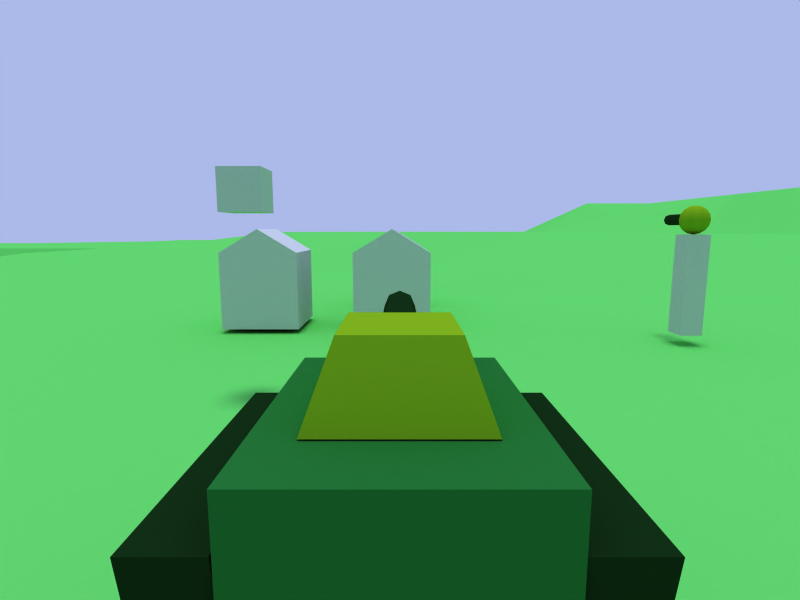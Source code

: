 # Source: Tank_game.blend  (saved by Blender 2.75.0; exported with 4.5.12 LTS)
import bpy
from mathutils import Matrix  # noqa: F401  (used for matrix-valued properties, if any)

bpy.ops.wm.read_factory_settings(use_empty=True)
scene = bpy.context.scene
scene.name = 'Scene'

# ---- collections
col_collection_1 = bpy.data.collections.new('Collection 1'); scene.collection.children.link(col_collection_1)
col_collection_2 = bpy.data.collections.new('Collection 2'); scene.collection.children.link(col_collection_2)
col_collection_2.hide_render = True
col_collection_2.hide_viewport = True
col_collection_3 = bpy.data.collections.new('Collection 3'); scene.collection.children.link(col_collection_3)
col_collection_3.hide_render = True
col_collection_3.hide_viewport = True

# ---- materials (node trees are filled in below, after node groups)
mat_agua = bpy.data.materials.new('agua')
mat_agua.alpha_threshold = 0.0
mat_agua.use_transparent_shadow = False
mat_agua.diffuse_color = (0.4965, 0.6341, 0.8051, 1.0)
mat_agua.roughness = 0.5
mat_agua.line_color = (0.0, 0.0, 0.0, 1.0)
mat_green_metal_03 = bpy.data.materials.new('Green_metal_03')
mat_green_metal_03.alpha_threshold = 0.0
mat_green_metal_03.use_transparent_shadow = False
mat_green_metal_03.diffuse_color = (0.4932, 0.6588, 0.09696, 1.0)
mat_green_metal_03.roughness = 0.5
mat_green_metal_03.line_color = (0.0, 0.0, 0.0, 1.0)
mat_green_metal_02 = bpy.data.materials.new('Green-Metal_02')
mat_green_metal_02.alpha_threshold = 0.0
mat_green_metal_02.use_transparent_shadow = False
mat_green_metal_02.diffuse_color = (0.07063, 0.1799, 0.07599, 1.0)
mat_green_metal_02.roughness = 0.5
mat_green_metal_02.line_color = (0.0, 0.0, 0.0, 1.0)
mat_green_metal_01 = bpy.data.materials.new('Green_Metal_01')
mat_green_metal_01.alpha_threshold = 0.0
mat_green_metal_01.use_transparent_shadow = False
mat_green_metal_01.diffuse_color = (0.1364, 0.4253, 0.1818, 1.0)
mat_green_metal_01.roughness = 0.5
mat_green_metal_01.line_color = (0.0, 0.0, 0.0, 1.0)
mat_chao = bpy.data.materials.new('Chao')
mat_chao.alpha_threshold = 0.0
mat_chao.use_transparent_shadow = False
mat_chao.diffuse_color = (0.3837, 0.8, 0.361, 1.0)
mat_chao.specular_color = (0.0669, 0.2653, 0.05911)
mat_chao.roughness = 0.5
mat_smoke = bpy.data.materials.new('Smoke')
mat_smoke.alpha_threshold = 0.0
mat_smoke.use_transparent_shadow = False
mat_smoke.diffuse_color = (0.1456, 0.1047, 0.4115, 1.0)
mat_smoke.roughness = 0.5

# ---- material node trees

# ---- world
world_world = bpy.data.worlds.new('World'); scene.world = world_world
world_world.color = (0.6724, 0.7277, 0.9162)
world_world.use_sun_shadow = False
world_world.sun_shadow_jitter_overblur = 0.0
world_world.cycles.sampling_method = 'MANUAL'
world_world.cycles.sample_map_resolution = 256

# ---- cameras
cam_camera = bpy.data.cameras.new('Camera')
cam_camera.passepartout_alpha = 0.2
cam_camera.clip_end = 1500.0
cam_camera.lens = 20.92
cam_camera.sensor_width = 35.08
cam_camera.sensor_height = 18.0
cam_camera.ortho_scale = 7.314
cam_camera.show_passepartout = False
cam_camera.show_safe_areas = True
cam_camera.dof.focus_distance = 0.0
cam_camera.dof.aperture_fstop = 128.0

# ---- lights
light_sun = bpy.data.lights.new('Sun', 'SUN')
light_sun.transmission_factor = 0.0
light_sun.angle = 0.1993
light_sun.energy = 1.0
light_sun.shadow_buffer_clip_start = 0.5
light_sun.shadow_soft_size = 0.1
light_sun.shadow_cascade_max_distance = 1000.0
light_sun.cycles.use_multiple_importance_sampling = False

# ---- meshes
me_cube_012 = bpy.data.meshes.new('Cube.012')
me_cube_012.from_pydata([(1.0, 1.0, -1.0), (1.0, -1.0, -1.0), (-1.0, -1.0, -1.0), (-1.0, 1.0, -1.0), (1.0, 1.0, 1.0), (1.0, -1.0, 1.0), (-1.0, -1.0, 1.0), (-1.0, 1.0, 1.0)], [], [(0, 1, 2, 3), (4, 7, 6, 5), (0, 4, 5, 1), (1, 5, 6, 2), (2, 6, 7, 3), (4, 0, 3, 7)])
me_cube_012.use_remesh_preserve_volume = False
me_cube_012.use_remesh_preserve_attributes = False
me_cube_012.use_mirror_vertex_groups = False
me_cube_012.update()
me_cube_011 = bpy.data.meshes.new('Cube.011')
me_cube_011.from_pydata([(1.0, 1.0, -1.0), (1.0, -1.0, -1.0), (-1.0, -1.0, -1.0), (-1.0, 1.0, -1.0), (1.0, 1.0, 1.0), (1.0, -1.0, 1.0), (-1.0, -1.0, 1.0), (-1.0, 1.0, 1.0), (0.01, -1.0, -1.0), (0.01, 1.0, -1.0), (0.009999, -1.0, 1.604), (0.01, 1.0, 1.604)], [], [(0, 4, 5, 1), (2, 6, 7, 3), (9, 0, 1, 8), (8, 2, 3, 9), (4, 11, 10, 5), (11, 7, 6, 10), (5, 10, 8, 1), (10, 6, 2, 8), (0, 9, 11, 4), (9, 3, 7, 11)])
_uv = me_cube_011.uv_layers.new(name='UVTex')
_uv.uv.foreach_set('vector', [1.659, -0.06787, 1.659, 0.7025, 0.8891, 0.7025, 0.8891, -0.06787, 0.1187, -0.06787, 0.1187, 0.7025, -0.6518, 0.7025, -0.6518, -0.06787, 1.659, -0.4492, 1.659, -0.06787, 0.8891, -0.06787, 0.8891, -0.4492, 0.8891, -0.4492, 0.8891, -0.8383, 1.659, -0.8383, 1.659, -0.4492, -0.2131, 1.644, -0.6239, 1.644, -0.6239, 0.9352, -0.2131, 0.9352, -0.6239, 1.644, -1.041, 1.644, -1.041, 0.9352, -0.6239, 0.9352, 0.8891, 0.7025, 0.5077, 0.9352, 0.5077, -0.06787, 0.8891, -0.06787, 0.5077, 0.9352, 0.1187, 0.7025, 0.1187, -0.06787, 0.5077, -0.06787, 1.659, -0.06787, 2.041, -0.06787, 2.041, 0.9352, 1.659, 0.7025, -1.041, -0.06787, -0.6518, -0.06787, -0.6518, 0.7025, -1.041, 0.9352])
me_cube_011.use_remesh_preserve_volume = False
me_cube_011.use_remesh_preserve_attributes = False
me_cube_011.use_mirror_vertex_groups = False
me_cube_011.update()
me_plane_002 = bpy.data.meshes.new('Plane.002')
me_plane_002.from_pydata([(1.0, 1.0, 0.0), (1.0, -1.0, 0.0), (-1.0, -1.0, 0.0), (-1.0, 1.0, 0.0), (1.0, -4.205, -0.1712), (-1.0, -4.205, -0.1712), (1.0, -7.715, -0.428), (-1.0, -7.715, -0.428), (1.0, 4.381, -0.1712), (-1.0, 4.381, -0.1712), (1.0, 7.976, -0.428), (-1.0, 7.976, -0.428)], [], [(0, 3, 2, 1), (1, 2, 5, 4), (4, 5, 7, 6), (3, 0, 8, 9), (9, 8, 10, 11)])
me_plane_002.use_remesh_preserve_volume = False
me_plane_002.use_remesh_preserve_attributes = False
me_plane_002.use_mirror_vertex_groups = False
me_plane_002.update()
me_plane_001 = bpy.data.meshes.new('Plane.001')
me_plane_001.from_pydata([(1.0, 1.0, 0.0), (1.0, -1.0, 0.0), (-1.0, -1.0, 0.0), (-1.0, 1.0, 0.0)], [], [(0, 3, 2, 1)])
me_plane_001.materials.append(mat_agua)
me_plane_001.use_remesh_preserve_volume = False
me_plane_001.use_remesh_preserve_attributes = False
me_plane_001.use_mirror_vertex_groups = False
me_plane_001.update()
me_cube_004 = bpy.data.meshes.new('Cube.004')
me_cube_004.from_pydata([(1.0, 1.0, -1.0), (1.0, -1.0, -1.0), (-1.0, -1.0, -1.0), (-1.0, 1.0, -1.0), (1.0, 1.0, 1.0), (1.0, -1.0, 1.0), (-1.0, -1.0, 1.0), (-1.0, 1.0, 1.0), (0.01, -1.0, -1.0), (0.01, 1.0, -1.0), (0.009999, -1.0, 1.604), (0.01, 1.0, 1.604)], [], [(0, 4, 5, 1), (2, 6, 7, 3), (9, 0, 1, 8), (8, 2, 3, 9), (4, 11, 10, 5), (11, 7, 6, 10), (5, 10, 8, 1), (10, 6, 2, 8), (0, 9, 11, 4), (9, 3, 7, 11)])
_uv = me_cube_004.uv_layers.new(name='UVTex')
_uv.uv.foreach_set('vector', [1.659, -0.06787, 1.659, 0.7025, 0.8891, 0.7025, 0.8891, -0.06787, 0.1187, -0.06787, 0.1187, 0.7025, -0.6518, 0.7025, -0.6518, -0.06787, 1.659, -0.4492, 1.659, -0.06787, 0.8891, -0.06787, 0.8891, -0.4492, 0.8891, -0.4492, 0.8891, -0.8383, 1.659, -0.8383, 1.659, -0.4492, -0.2131, 1.644, -0.6239, 1.644, -0.6239, 0.9352, -0.2131, 0.9352, -0.6239, 1.644, -1.041, 1.644, -1.041, 0.9352, -0.6239, 0.9352, 0.8891, 0.7025, 0.5077, 0.9352, 0.5077, -0.06787, 0.8891, -0.06787, 0.5077, 0.9352, 0.1187, 0.7025, 0.1187, -0.06787, 0.5077, -0.06787, 1.659, -0.06787, 2.041, -0.06787, 2.041, 0.9352, 1.659, 0.7025, -1.041, -0.06787, -0.6518, -0.06787, -0.6518, 0.7025, -1.041, 0.9352])
me_cube_004.use_remesh_preserve_volume = False
me_cube_004.use_remesh_preserve_attributes = False
me_cube_004.use_mirror_vertex_groups = False
me_cube_004.update()
me_cube_010 = bpy.data.meshes.new('Cube.010')
me_cube_010.from_pydata([(0.776, 0.776, -0.776), (0.776, -0.776, -0.776), (-0.776, -0.776, -0.776), (-0.776, 0.776, -0.776), (0.776, 0.776, 6.346), (0.776, -0.776, 6.346), (-0.776, -0.776, 6.346), (-0.776, 0.776, 6.346)], [], [(0, 1, 2, 3), (4, 7, 6, 5), (0, 4, 5, 1), (1, 5, 6, 2), (2, 6, 7, 3), (4, 0, 3, 7)])
_uv = me_cube_010.uv_layers.new(name='UVTex')
_uv.uv.foreach_set('vector', [1.004, -0.0005064, 0.01151, -0.0005064, 0.01151, -0.9929, 1.004, -0.9929, 1.004, 4.553, 1.004, 5.545, 0.01151, 5.545, 0.01151, 4.553, 1.004, -0.0005064, 1.004, 4.553, 0.01151, 4.553, 0.01151, -0.0005064, 3.981, -0.0005064, 3.981, 4.553, 2.989, 4.553, 2.989, -0.0005064, 2.989, -0.0005064, 2.989, 4.553, 1.996, 4.553, 1.996, -0.0005069, 1.004, 4.553, 1.004, -0.0005064, 1.996, -0.0005069, 1.996, 4.553])
me_cube_010.use_remesh_preserve_volume = False
me_cube_010.use_remesh_preserve_attributes = False
me_cube_010.use_mirror_vertex_groups = False
me_cube_010.update()
me_cube_005 = bpy.data.meshes.new('Cube.005')
me_cube_005.from_pydata([(0.776, 0.776, -0.776), (0.776, -0.776, -0.776), (-0.776, -0.776, -0.776), (-0.776, 0.776, -0.776), (0.776, 0.776, 6.346), (0.776, -0.776, 6.346), (-0.776, -0.776, 6.346), (-0.776, 0.776, 6.346)], [], [(0, 1, 2, 3), (4, 7, 6, 5), (0, 4, 5, 1), (1, 5, 6, 2), (2, 6, 7, 3), (4, 0, 3, 7)])
me_cube_005.use_remesh_preserve_volume = False
me_cube_005.use_remesh_preserve_attributes = False
me_cube_005.use_mirror_vertex_groups = False
me_cube_005.update()
me_sphere_001 = bpy.data.meshes.new('Sphere.001')
me_sphere_001.from_pydata([(0.0, 0.0, 1.0), (0.3827, 0.0, 0.9239), (0.7071, 0.0, 0.7071), (0.9239, 0.0, 0.3827), (1.0, 0.0, -4.371e-08), (0.9239, 0.0, -0.3827), (0.7071, 0.0, -0.7071), (0.3827, 0.0, -0.9239), (0.2706, 0.2706, -0.9239), (0.5, 0.5, -0.7071), (0.6533, 0.6533, -0.3827), (0.7071, 0.7071, 0.0), (0.6533, 0.6533, 0.3827), (0.5, 0.5, 0.7071), (0.2706, 0.2706, 0.9239), (-3.72e-08, 0.3827, 0.9239), (-5.088e-08, 0.7071, 0.7071), (-8.109e-08, 0.9239, 0.3827), (-8.429e-08, 1.0, 0.0), (-8.109e-08, 0.9239, -0.3827), (-5.088e-08, 0.7071, -0.7071), (-3.72e-08, 0.3827, -0.9239), (-0.2706, 0.2706, -0.9239), (-0.5, 0.5, -0.7071), (-0.6533, 0.6533, -0.3827), (-0.7071, 0.7071, 0.0), (-0.6533, 0.6533, 0.3827), (-0.5, 0.5, 0.7071), (-0.2706, 0.2706, 0.9239), (-0.3827, -7.935e-08, 0.9239), (-0.7071, -1.141e-07, 0.7071), (-0.9239, -1.654e-07, 0.3827), (-1.0, -1.686e-07, 0.0), (-0.9239, -1.654e-07, -0.3827), (-0.7071, -1.141e-07, -0.7071), (-0.3827, -5.828e-08, -0.9239), (-1.068e-07, -1.068e-07, -1.0), (-0.2706, -0.2706, -0.9239), (-0.5, -0.5, -0.7071), (-0.6533, -0.6533, -0.3827), (-0.7071, -0.7071, 0.0), (-0.6533, -0.6533, 0.3827), (-0.5, -0.5, 0.7071), (-0.2706, -0.2706, 0.9239), (1.215e-07, -0.3827, 0.9239), (1.773e-07, -0.7071, 0.7071), (2.497e-07, -0.9239, 0.3827), (2.529e-07, -1.0, 0.0), (2.497e-07, -0.9239, -0.3827), (1.773e-07, -0.7071, -0.7071), (1.004e-07, -0.3827, -0.9239), (0.2706, -0.2706, -0.9239), (0.5, -0.5, -0.7071), (0.6533, -0.6533, -0.3827), (0.7071, -0.7071, 0.0), (0.6533, -0.6533, 0.3827), (0.5, -0.5, 0.7071), (0.2706, -0.2706, 0.9239)], [], [(36, 8, 7), (7, 8, 9, 6), (6, 9, 10, 5), (5, 10, 11, 4), (4, 11, 12, 3), (3, 12, 13, 2), (2, 13, 14, 1), (14, 0, 1), (15, 0, 14), (13, 16, 15, 14), (12, 17, 16, 13), (11, 18, 17, 12), (10, 19, 18, 11), (9, 20, 19, 10), (8, 21, 20, 9), (36, 21, 8), (36, 22, 21), (21, 22, 23, 20), (20, 23, 24, 19), (19, 24, 25, 18), (18, 25, 26, 17), (17, 26, 27, 16), (16, 27, 28, 15), (28, 0, 15), (29, 0, 28), (27, 30, 29, 28), (26, 31, 30, 27), (25, 32, 31, 26), (24, 33, 32, 25), (23, 34, 33, 24), (22, 35, 34, 23), (36, 35, 22), (36, 37, 35), (35, 37, 38, 34), (34, 38, 39, 33), (33, 39, 40, 32), (32, 40, 41, 31), (31, 41, 42, 30), (30, 42, 43, 29), (43, 0, 29), (44, 0, 43), (42, 45, 44, 43), (41, 46, 45, 42), (40, 47, 46, 41), (39, 48, 47, 40), (38, 49, 48, 39), (37, 50, 49, 38), (36, 50, 37), (36, 51, 50), (50, 51, 52, 49), (49, 52, 53, 48), (48, 53, 54, 47), (47, 54, 55, 46), (46, 55, 56, 45), (45, 56, 57, 44), (57, 0, 44), (1, 0, 57), (56, 2, 1, 57), (55, 3, 2, 56), (54, 4, 3, 55), (53, 5, 4, 54), (52, 6, 5, 53), (51, 7, 6, 52), (36, 7, 51)])
me_sphere_001.polygons.foreach_set('use_smooth', [True] * 64)
_uv = me_sphere_001.uv_layers.new(name='UVTex')
_uv.uv.foreach_set('vector', [0.7799, 0.2032, 0.8875, 0.1964, 0.8538, 0.2784, 0.8538, 0.2784, 0.8875, 0.1964, 0.9755, 0.2515, 0.9003, 0.3752, 0.9003, 0.3752, 0.9755, 0.2515, 1.032, 0.3388, 0.936, 0.4795, 0.936, 0.4795, 1.032, 0.3388, 1.072, 0.4384, 0.97, 0.5847, 0.97, 0.5847, 1.072, 0.4384, 1.108, 0.5414, 1.011, 0.6854, 0.01092, 0.6854, 0.108, 0.5414, 0.1468, 0.6422, 0.07174, 0.7718, 0.07174, 0.7718, 0.1468, 0.6422, 0.1989, 0.733, 0.1698, 0.819, 0.1989, 0.733, 0.2799, 0.7968, 0.1698, 0.819, 0.2478, 0.6806, 0.2799, 0.7968, 0.1989, 0.733, 0.1468, 0.6422, 0.2284, 0.5608, 0.2478, 0.6806, 0.1989, 0.733, 0.108, 0.5414, 0.2118, 0.4402, 0.2284, 0.5608, 0.1468, 0.6422, 0.07241, 0.4384, 0.1925, 0.3204, 0.2118, 0.4402, 0.108, 0.5414, 0.03195, 0.3388, 0.1606, 0.2041, 0.1925, 0.3204, 0.07241, 0.4384, 0.9755, 0.2515, 1.074, 0.1051, 1.161, 0.2041, 1.032, 0.3388, 0.8875, 0.1964, 0.8676, 0.1045, 1.074, 0.1051, 0.9755, 0.2515, 0.7799, 0.2032, 0.8676, 0.1045, 0.8875, 0.1964, 0.7799, 0.2032, 0.7092, 0.09281, 0.8676, 0.1045, 0.8676, 0.1045, 0.7092, 0.09281, 0.4549, 0.08241, 1.074, 0.1051, 0.07378, 0.1051, 0.4549, 0.08241, 0.3692, 0.1893, 0.1606, 0.2041, 0.1606, 0.2041, 0.3692, 0.1893, 0.3438, 0.3093, 0.1925, 0.3204, 0.1925, 0.3204, 0.3438, 0.3093, 0.3292, 0.4314, 0.2118, 0.4402, 0.2118, 0.4402, 0.3292, 0.4314, 0.3171, 0.5541, 0.2284, 0.5608, 0.2284, 0.5608, 0.3171, 0.5541, 0.3031, 0.6764, 0.2478, 0.6806, 0.3031, 0.6764, 0.2799, 0.7968, 0.2478, 0.6806, 0.3538, 0.7216, 0.2799, 0.7968, 0.3031, 0.6764, 0.3171, 0.5541, 0.4003, 0.6248, 0.3538, 0.7216, 0.3031, 0.6764, 0.3292, 0.4314, 0.436, 0.5205, 0.4003, 0.6248, 0.3171, 0.5541, 0.3438, 0.3093, 0.47, 0.4153, 0.436, 0.5205, 0.3292, 0.4314, 0.3692, 0.1893, 0.5109, 0.3146, 0.47, 0.4153, 0.3438, 0.3093, 0.4549, 0.08241, 0.5717, 0.2282, 0.5109, 0.3146, 0.3692, 0.1893, 0.7092, 0.09281, 0.6698, 0.181, 0.5717, 0.2282, 0.4549, 0.08241, 0.7799, 0.2032, 0.6698, 0.181, 0.7092, 0.09281, 0.7799, 0.2032, 0.6989, 0.267, 0.6698, 0.181, 0.6698, 0.181, 0.6989, 0.267, 0.6468, 0.3578, 0.5717, 0.2282, 0.5717, 0.2282, 0.6468, 0.3578, 0.608, 0.4586, 0.5109, 0.3146, 0.5109, 0.3146, 0.608, 0.4586, 0.5724, 0.5616, 0.47, 0.4153, 0.47, 0.4153, 0.5724, 0.5616, 0.532, 0.6612, 0.436, 0.5205, 0.436, 0.5205, 0.532, 0.6612, 0.4755, 0.7485, 0.4003, 0.6248, 0.4003, 0.6248, 0.4755, 0.7485, 0.3875, 0.8036, 0.3538, 0.7216, 0.3875, 0.8036, 0.2799, 0.7968, 0.3538, 0.7216, 0.3676, 0.8955, 0.2799, 0.7968, 0.3875, 0.8036, 0.4755, 0.7485, 0.5738, 0.8949, 0.3676, 0.8955, 0.3875, 0.8036, 0.532, 0.6612, 0.6606, 0.7959, 0.5738, 0.8949, 0.4755, 0.7485, 0.5724, 0.5616, 0.6925, 0.6796, 0.6606, 0.7959, 0.532, 0.6612, 0.608, 0.4586, 0.7118, 0.5598, 0.6925, 0.6796, 0.5724, 0.5616, 0.6468, 0.3578, 0.7284, 0.4392, 0.7118, 0.5598, 0.608, 0.4586, 0.6989, 0.267, 0.7478, 0.3194, 0.7284, 0.4392, 0.6468, 0.3578, 0.7799, 0.2032, 0.7478, 0.3194, 0.6989, 0.267, 0.7799, 0.2032, 0.8031, 0.3236, 0.7478, 0.3194, 0.7478, 0.3194, 0.8031, 0.3236, 0.8171, 0.4459, 0.7284, 0.4392, 0.7284, 0.4392, 0.8171, 0.4459, 0.8292, 0.5686, 0.7118, 0.5598, 0.7118, 0.5598, 0.8292, 0.5686, 0.8438, 0.6907, 0.6925, 0.6796, 0.6925, 0.6796, 0.8438, 0.6907, 0.8692, 0.8107, 0.6606, 0.7959, 0.6606, 0.7959, 0.8692, 0.8107, 0.9549, 0.9176, 0.5738, 0.8949, 0.5738, 0.8949, 0.9549, 0.9176, 1.209, 0.9072, 1.368, 0.8955, 0.2092, 0.9072, 0.2799, 0.7968, 0.3676, 0.8955, 0.1698, 0.819, 0.2799, 0.7968, 0.2092, 0.9072, 0.9549, 0.9176, 1.072, 0.7718, 1.17, 0.819, 1.209, 0.9072, 0.8692, 0.8107, 1.011, 0.6854, 1.072, 0.7718, 0.9549, 0.9176, 0.8438, 0.6907, 0.97, 0.5847, 1.011, 0.6854, 0.8692, 0.8107, 0.8292, 0.5686, 0.936, 0.4795, 0.97, 0.5847, 0.8438, 0.6907, 0.8171, 0.4459, 0.9003, 0.3752, 0.936, 0.4795, 0.8292, 0.5686, 0.8031, 0.3236, 0.8538, 0.2784, 0.9003, 0.3752, 0.8171, 0.4459, 0.7799, 0.2032, 0.8538, 0.2784, 0.8031, 0.3236])
me_sphere_001.materials.append(mat_green_metal_03)
me_sphere_001.use_remesh_preserve_volume = False
me_sphere_001.use_remesh_preserve_attributes = False
me_sphere_001.use_mirror_vertex_groups = False
me_sphere_001.update()
me_cylinder_002 = bpy.data.meshes.new('Cylinder.002')
me_cylinder_002.from_pydata([(0.2762, -0.2475, -0.2762), (0.3906, -0.2475, -1.192e-07), (0.2762, -0.2475, 0.2762), (9.983e-09, -0.2475, 0.3906), (-0.2762, -0.2475, 0.2762), (-0.3906, -0.2475, -1.192e-07), (-0.2762, -0.2475, -0.2762), (-7.382e-08, -0.2475, -0.3906), (0.2762, 2.452, -0.2762), (0.3906, 2.452, -1.192e-07), (0.2762, 2.452, 0.2762), (3.481e-08, 2.452, 0.3906), (-0.2762, 2.452, 0.2762), (-0.3906, 2.452, -1.192e-07), (-0.2762, 2.452, -0.2762), (5.532e-07, 2.452, -0.3906), (4.413e-08, -0.2475, -1.192e-07), (4.413e-08, 2.452, 1.192e-07)], [], [(16, 0, 1), (17, 9, 8), (16, 1, 2), (17, 10, 9), (16, 2, 3), (17, 11, 10), (16, 3, 4), (17, 12, 11), (16, 4, 5), (17, 13, 12), (16, 5, 6), (17, 14, 13), (16, 6, 7), (17, 15, 14), (7, 0, 16), (17, 8, 15), (0, 8, 9, 1), (1, 9, 10, 2), (2, 10, 11, 3), (3, 11, 12, 4), (4, 12, 13, 5), (5, 13, 14, 6), (6, 14, 15, 7), (8, 0, 7, 15)])
me_cylinder_002.materials.append(mat_green_metal_02)
me_cylinder_002.use_remesh_preserve_volume = False
me_cylinder_002.use_remesh_preserve_attributes = False
me_cylinder_002.use_mirror_vertex_groups = False
me_cylinder_002.update()
me_cube_006 = bpy.data.meshes.new('Cube.006')
me_cube_006.from_pydata([(1.626, 2.102, -1.0), (1.626, -2.102, -1.0), (-1.626, -2.102, -1.0), (-1.626, 2.102, -1.0), (1.626, 2.102, 1.0), (1.626, -2.102, 1.0), (-1.626, -2.102, 1.0), (-1.626, 2.102, 1.0)], [], [(0, 1, 2, 3), (4, 7, 6, 5), (0, 4, 5, 1), (1, 5, 6, 2), (2, 6, 7, 3), (4, 0, 3, 7)])
me_cube_006.use_remesh_preserve_volume = False
me_cube_006.use_remesh_preserve_attributes = False
me_cube_006.use_mirror_vertex_groups = False
me_cube_006.update()
me_cube_009 = bpy.data.meshes.new('Cube.009')
me_cube_009.from_pydata([(0.4243, 1.748, -1.0), (0.4243, -1.748, -1.0), (-0.4243, -1.748, -1.0), (-0.4243, 1.748, -1.0), (0.4243, 2.102, 1.0), (0.4243, -2.102, 1.0), (-0.4243, -2.102, 1.0), (-0.4243, 2.102, 1.0)], [], [(0, 1, 2, 3), (4, 7, 6, 5), (0, 4, 5, 1), (1, 5, 6, 2), (2, 6, 7, 3), (4, 0, 3, 7)])
me_cube_009.use_remesh_preserve_volume = False
me_cube_009.use_remesh_preserve_attributes = False
me_cube_009.use_mirror_vertex_groups = False
me_cube_009.update()
me_cube_008 = bpy.data.meshes.new('Cube.008')
me_cube_008.from_pydata([(0.4243, 1.748, -1.0), (0.4243, -1.748, -1.0), (-0.4243, -1.748, -1.0), (-0.4243, 1.748, -1.0), (0.4243, 2.102, 1.0), (0.4243, -2.102, 1.0), (-0.4243, -2.102, 1.0), (-0.4243, 2.102, 1.0)], [], [(0, 1, 2, 3), (4, 7, 6, 5), (0, 4, 5, 1), (1, 5, 6, 2), (2, 6, 7, 3), (4, 0, 3, 7)])
me_cube_008.use_remesh_preserve_volume = False
me_cube_008.use_remesh_preserve_attributes = False
me_cube_008.use_mirror_vertex_groups = False
me_cube_008.update()
me_cube_007 = bpy.data.meshes.new('Cube.007')
me_cube_007.from_pydata([(0.7935, 0.809, -0.4346), (0.7935, -0.809, -0.4346), (-0.7935, -0.809, -0.4346), (-0.7935, 0.809, -0.4346), (0.5258, 0.5361, 0.1049), (0.5258, -0.5361, 0.1049), (-0.5258, -0.5361, 0.1049), (-0.5258, 0.5361, 0.1049)], [], [(0, 1, 2, 3), (4, 7, 6, 5), (0, 4, 5, 1), (1, 5, 6, 2), (2, 6, 7, 3), (4, 0, 3, 7)])
me_cube_007.use_remesh_preserve_volume = False
me_cube_007.use_remesh_preserve_attributes = False
me_cube_007.use_mirror_vertex_groups = False
me_cube_007.update()
me_cylinder_001 = bpy.data.meshes.new('Cylinder.001')
me_cylinder_001.from_pydata([(0.2153, 0.2153, -0.4855), (0.3044, 1.02e-07, -0.4855), (0.2153, -0.2153, -0.4855), (2.399e-08, -0.3044, -0.4855), (-0.2153, -0.2153, -0.4855), (-0.3044, 1.189e-07, -0.4855), (-0.2153, 0.2153, -0.4855), (-4.133e-08, 0.3044, -0.4855), (0.2153, 0.2153, 2.694), (0.3044, 4.969e-07, 2.694), (0.2153, -0.2153, 2.694), (4.334e-08, -0.3044, 2.694), (-0.2153, -0.2153, 2.694), (-0.3044, 5.114e-07, 2.694), (-0.2153, 0.2153, 2.694), (4.474e-07, 0.3044, 2.694), (5.06e-08, 1.153e-07, -0.4855), (5.06e-08, 3.094e-07, 2.694)], [], [(16, 0, 1), (17, 9, 8), (16, 1, 2), (17, 10, 9), (16, 2, 3), (17, 11, 10), (16, 3, 4), (17, 12, 11), (16, 4, 5), (17, 13, 12), (16, 5, 6), (17, 14, 13), (16, 6, 7), (17, 15, 14), (7, 0, 16), (17, 8, 15), (0, 8, 9, 1), (1, 9, 10, 2), (2, 10, 11, 3), (3, 11, 12, 4), (4, 12, 13, 5), (5, 13, 14, 6), (6, 14, 15, 7), (8, 0, 7, 15)])
me_cylinder_001.use_remesh_preserve_volume = False
me_cylinder_001.use_remesh_preserve_attributes = False
me_cylinder_001.use_mirror_vertex_groups = False
me_cylinder_001.update()
me_cube_001 = bpy.data.meshes.new('Cube.001')
me_cube_001.from_pydata([(1.626, 2.102, -1.0), (1.626, -2.102, -1.0), (-1.626, -2.102, -1.0), (-1.626, 2.102, -1.0), (1.626, 2.102, 1.0), (1.626, -2.102, 1.0), (-1.626, -2.102, 1.0), (-1.626, 2.102, 1.0)], [], [(0, 1, 2, 3), (4, 7, 6, 5), (0, 4, 5, 1), (1, 5, 6, 2), (2, 6, 7, 3), (4, 0, 3, 7)])
me_cube_001.materials.append(mat_green_metal_01)
me_cube_001.use_remesh_preserve_volume = False
me_cube_001.use_remesh_preserve_attributes = False
me_cube_001.use_mirror_vertex_groups = False
me_cube_001.update()
me_cube_003 = bpy.data.meshes.new('Cube.003')
me_cube_003.from_pydata([(0.7935, 0.809, -0.4346), (0.7935, -0.809, -0.4346), (-0.7935, -0.809, -0.4346), (-0.7935, 0.809, -0.4346), (0.5258, 0.5361, 0.3257), (0.5258, -0.5361, 0.3257), (-0.5258, -0.5361, 0.3257), (-0.5258, 0.5361, 0.3257)], [], [(0, 1, 2, 3), (4, 7, 6, 5), (0, 4, 5, 1), (1, 5, 6, 2), (2, 6, 7, 3), (4, 0, 3, 7)])
me_cube_003.materials.append(mat_green_metal_03)
me_cube_003.use_remesh_preserve_volume = False
me_cube_003.use_remesh_preserve_attributes = False
me_cube_003.use_mirror_vertex_groups = False
me_cube_003.update()
me_cylinder = bpy.data.meshes.new('Cylinder')
me_cylinder.from_pydata([(0.2153, 0.2153, -0.5928), (0.3044, 9.176e-08, -0.5928), (0.2153, -0.2153, -0.5928), (2.399e-08, -0.3044, -0.5928), (-0.2153, -0.2153, -0.5928), (-0.3044, 1.087e-07, -0.5928), (-0.2153, 0.2153, -0.5928), (-4.133e-08, 0.3044, -0.5928), (0.2153, 0.2153, 2.949), (0.3044, 5.212e-07, 2.949), (0.2153, -0.2153, 2.949), (4.334e-08, -0.3044, 2.949), (-0.2153, -0.2153, 2.949), (-0.3044, 5.357e-07, 2.949), (-0.2153, 0.2153, 2.949), (4.474e-07, 0.3044, 2.949), (5.06e-08, 1.051e-07, -0.5928), (5.06e-08, 3.337e-07, 2.949)], [], [(16, 0, 1), (17, 9, 8), (16, 1, 2), (17, 10, 9), (16, 2, 3), (17, 11, 10), (16, 3, 4), (17, 12, 11), (16, 4, 5), (17, 13, 12), (16, 5, 6), (17, 14, 13), (16, 6, 7), (17, 15, 14), (7, 0, 16), (17, 8, 15), (0, 8, 9, 1), (1, 9, 10, 2), (2, 10, 11, 3), (3, 11, 12, 4), (4, 12, 13, 5), (5, 13, 14, 6), (6, 14, 15, 7), (8, 0, 7, 15)])
me_cylinder.materials.append(mat_green_metal_02)
me_cylinder.use_remesh_preserve_volume = False
me_cylinder.use_remesh_preserve_attributes = False
me_cylinder.use_mirror_vertex_groups = False
me_cylinder.update()
me_cube_002 = bpy.data.meshes.new('Cube.002')
me_cube_002.from_pydata([(0.4243, 1.748, -1.0), (0.4243, -1.748, -1.0), (-0.4243, -1.748, -1.0), (-0.4243, 1.748, -1.0), (0.4243, 2.102, 1.0), (0.4243, -2.102, 1.0), (-0.4243, -2.102, 1.0), (-0.4243, 2.102, 1.0)], [], [(0, 1, 2, 3), (4, 7, 6, 5), (0, 4, 5, 1), (1, 5, 6, 2), (2, 6, 7, 3), (4, 0, 3, 7)])
me_cube_002.materials.append(mat_green_metal_02)
me_cube_002.use_remesh_preserve_volume = False
me_cube_002.use_remesh_preserve_attributes = False
me_cube_002.use_mirror_vertex_groups = False
me_cube_002.update()
me_cube = bpy.data.meshes.new('Cube')
me_cube.from_pydata([(0.4243, 1.748, -1.0), (0.4243, -1.748, -1.0), (-0.4243, -1.748, -1.0), (-0.4243, 1.748, -1.0), (0.4243, 2.102, 1.0), (0.4243, -2.102, 1.0), (-0.4243, -2.102, 1.0), (-0.4243, 2.102, 1.0)], [], [(0, 1, 2, 3), (4, 7, 6, 5), (0, 4, 5, 1), (1, 5, 6, 2), (2, 6, 7, 3), (4, 0, 3, 7)])
me_cube.materials.append(mat_green_metal_02)
me_cube.use_remesh_preserve_volume = False
me_cube.use_remesh_preserve_attributes = False
me_cube.use_mirror_vertex_groups = False
me_cube.update()
me_plane = bpy.data.meshes.new('Plane')
me_plane.from_pydata([(23.37, 23.37, 0.6067), (23.37, -23.37, 1.32), (-23.37, -23.37, 0.0), (-23.37, 23.37, 0.0), (-3.815e-06, -23.37, 0.1688), (23.37, -4.768e-06, 1.32), (2.861e-06, 23.37, 0.6067), (-23.37, 3.815e-06, 0.0), (-9.537e-07, -4.768e-07, 0.0), (11.68, -23.37, 0.6067), (-11.68, -23.37, 0.0), (23.37, 11.68, 1.32), (23.37, -11.68, 1.32), (11.68, 23.37, 1.222), (-11.68, 23.37, 0.1688), (-23.37, -11.68, 0.0), (-23.37, 11.68, 0.0), (-11.68, 1.669e-06, -3.179), (9.537e-07, 11.68, 0.1688), (11.68, -2.623e-06, 0.1688), (-2.384e-06, -11.68, 0.0), (-11.68, 11.68, 0.1688), (11.68, 11.68, 1.936), (-11.68, -11.68, 0.0), (11.68, -11.68, -3.01), (17.52, -23.37, -1.859), (5.841, -23.37, 0.6067), (-17.52, -23.37, 0.0), (-5.841, -23.37, 0.1688), (23.37, 17.52, 0.6067), (23.37, 5.841, 1.32), (23.37, -17.52, 1.32), (23.37, -5.841, 1.32), (5.841, 23.37, 0.6067), (17.52, 23.37, 1.222), (-5.841, 23.37, 0.1688), (-17.52, 23.37, 0.0), (-23.37, -17.52, 0.0), (-23.37, -5.841, 0.0), (-23.37, 17.52, 0.0), (-23.37, 5.841, -3.179), (-17.52, 2.742e-06, 0.0), (-5.841, 5.96e-07, 0.0), (1.907e-06, 17.52, 0.6067), (0.0, 5.841, 0.0), (17.52, -3.695e-06, 0.1688), (5.841, -1.55e-06, 0.0), (-1.669e-06, -5.841, -3.179), (-3.099e-06, -17.52, 0.1688), (-17.52, 11.68, 0.1688), (-11.68, 17.52, 0.1688), (-5.841, 11.68, 0.1688), (-11.68, 5.841, -3.179), (5.841, 11.68, 0.6067), (11.68, 17.52, 1.936), (17.52, 11.68, 1.32), (11.68, 5.841, 0.6067), (-17.52, -11.68, 0.0), (-11.68, -5.841, -3.179), (-5.841, -11.68, 0.0), (-11.68, -17.52, 0.1688), (5.841, -11.68, 0.1688), (11.68, -5.841, -3.01), (17.52, -11.68, 0.1688), (11.68, -17.52, -2.572), (-17.52, 17.52, 0.0), (-5.841, 17.52, 0.1688), (-17.52, 5.841, -3.01), (-5.841, 5.841, 0.0), (5.841, 17.52, 0.6067), (17.52, 17.52, 1.936), (5.841, 5.841, 0.4379), (17.52, 5.841, 0.6067), (-17.52, -5.841, 0.0), (-5.841, -5.841, -3.179), (-17.52, -17.52, 0.0), (-5.841, -17.52, 0.1688), (5.841, -5.841, -3.01), (17.52, -5.841, 0.1688), (5.841, -17.52, 0.6067), (17.52, -17.52, -2.572), (20.44, -23.37, -1.859), (14.6, -23.37, 0.6067), (8.762, -23.37, 0.6067), (2.921, -23.37, 0.6067), (-14.6, -23.37, 0.0), (-20.44, -23.37, 0.0), (-8.762, -23.37, 0.1688), (-2.921, -23.37, 0.1688), (23.37, 20.44, 0.6067), (23.37, 14.6, 1.32), (23.37, 2.921, 1.32), (23.37, 8.762, 1.32), (23.37, -20.44, 1.32), (23.37, -14.6, 1.32), (23.37, -2.921, 1.32), (23.37, -8.762, 1.32), (2.921, 23.37, 0.6067), (8.762, 23.37, 0.6067), (20.44, 23.37, 1.222), (14.6, 23.37, 1.222), (-2.921, 23.37, 0.6067), (-8.762, 23.37, 0.1688), (-20.44, 23.37, 0.0), (-14.6, 23.37, 0.0), (-23.37, -20.44, 0.0), (-23.37, -14.6, 0.0), (-23.37, -8.762, 0.0), (-23.37, -2.921, 0.0), (-23.37, 14.6, 0.0), (-23.37, 20.44, 0.0), (-23.37, 8.762, -3.179), (-23.37, 2.921, 0.0), (-20.44, 3.278e-06, 0.0), (-14.6, 2.205e-06, -3.179), (-2.921, 5.96e-08, 0.0), (-8.762, 1.132e-06, -3.179), (2.384e-06, 20.44, 0.6067), (1.431e-06, 14.6, 0.1688), (4.768e-07, 8.762, 0.6067), (-4.768e-07, 2.921, 0.0), (20.44, -4.232e-06, 1.418), (14.6, -3.159e-06, 0.1688), (2.921, -1.013e-06, 0.0), (8.762, -2.086e-06, 0.1688), (-2.027e-06, -8.762, -3.179), (-1.311e-06, -2.921, 0.0), (-2.742e-06, -14.6, 0.1688), (-3.457e-06, -20.44, 0.1688), (-20.44, 11.68, 0.0), (-14.6, 11.68, 0.1688), (-11.68, 14.6, 0.1688), (-11.68, 20.44, 0.1688), (-2.921, 11.68, 0.1688), (-8.762, 11.68, 0.1688), (-11.68, 8.762, -3.01), (-11.68, 2.921, -3.179), (8.762, 11.68, 0.6067), (2.921, 11.68, 0.6067), (11.68, 14.6, 1.936), (11.68, 20.44, 1.936), (14.6, 11.68, 1.32), (20.44, 11.68, 1.133), (11.68, 8.762, 0.6067), (11.68, 2.921, 0.1688), (-20.44, -11.68, 0.0), (-14.6, -11.68, 0.0), (-11.68, -8.762, -3.179), (-11.68, -2.921, -3.179), (-2.921, -11.68, 0.0), (-8.762, -11.68, 0.0), (-11.68, -20.44, 0.0), (-11.68, -14.6, 0.1688), (2.921, -11.68, 0.1688), (8.762, -11.68, 0.1688), (11.68, -8.762, -3.01), (11.68, -2.921, 0.1688), (20.44, -11.68, 0.6067), (14.6, -11.68, -3.01), (11.68, -14.6, -3.01), (11.68, -20.44, 0.6067), (-20.44, 17.52, 0.0), (-17.52, 20.44, 0.0), (-14.6, 17.52, 0.1688), (-17.52, 14.6, 0.1688), (-8.762, 17.52, 0.1688), (-5.841, 20.44, 0.6067), (-2.921, 17.52, 0.6067), (-5.841, 14.6, 0.1688), (-20.44, 5.841, -3.179), (-17.52, 8.762, -3.01), (-14.6, 5.841, -3.01), (-17.52, 2.921, 0.0), (-8.762, 5.841, 0.0), (-5.841, 8.762, 0.0), (-2.921, 5.841, 0.0), (-5.841, 2.921, 0.0), (2.921, 17.52, 0.6067), (5.841, 20.44, 0.6067), (8.762, 17.52, 1.32), (5.841, 14.6, 0.6067), (14.6, 17.52, 1.936), (17.52, 20.44, 1.936), (20.44, 17.52, 1.936), (17.52, 14.6, 1.32), (2.921, 5.841, 0.4379), (5.841, 8.762, 0.6067), (8.762, 5.841, 0.6067), (5.841, 2.921, 0.0), (14.6, 5.841, 0.6067), (17.52, 8.762, 0.6067), (20.44, 5.841, 1.418), (17.52, 2.921, 0.6067), (-20.44, -5.841, 0.0), (-17.52, -2.921, 0.0), (-14.6, -5.841, 0.0), (-17.52, -8.762, 0.0), (-8.762, -5.841, -3.179), (-5.841, -2.921, 0.0), (-2.921, -5.841, -3.179), (-5.841, -8.762, -3.179), (-20.44, -17.52, 0.0), (-17.52, -14.6, 0.0), (-14.6, -17.52, 0.0), (-17.52, -20.44, 0.0), (-8.762, -17.52, 0.1688), (-5.841, -14.6, 0.1688), (-2.921, -17.52, 0.1688), (-5.841, -20.44, 0.1688), (2.921, -5.841, -3.179), (5.841, -2.921, 0.1688), (8.762, -5.841, -3.01), (5.841, -8.762, -3.01), (14.6, -5.841, 0.1688), (17.52, -2.921, 0.1688), (20.44, -5.841, 0.6067), (17.52, -8.762, 0.1688), (2.921, -17.52, 0.1688), (5.841, -14.6, 0.1688), (8.762, -17.52, 0.6067), (5.841, -20.44, 0.6067), (14.6, -17.52, -2.572), (17.52, -14.6, -3.01), (20.44, -17.52, -2.572), (17.52, -20.44, -2.572), (-20.44, 20.44, 0.0), (-14.6, 20.44, 0.0), (-20.44, 14.6, 0.0), (-14.6, 14.6, 0.1688), (-8.762, 20.44, 0.1688), (-2.921, 20.44, 0.6067), (-8.762, 14.6, 0.1688), (-2.921, 14.6, 0.1688), (-20.44, 8.762, -3.179), (-14.6, 8.762, -3.01), (-20.44, 2.921, 0.0), (-14.6, 2.921, -3.01), (-8.762, 8.762, 0.1688), (-2.921, 8.762, 0.0), (-8.762, 2.921, 0.0), (-2.921, 2.921, 0.0), (2.921, 20.44, 0.6067), (8.762, 20.44, 1.936), (2.921, 14.6, 0.6067), (8.762, 14.6, 1.32), (14.6, 20.44, 1.936), (20.44, 20.44, 1.936), (14.6, 14.6, 1.32), (20.44, 14.6, 1.936), (2.921, 8.762, 0.6067), (8.762, 8.762, 0.6067), (2.921, 2.921, 0.0), (8.762, 2.921, 0.1688), (14.6, 8.762, 0.6067), (20.44, 8.762, 1.418), (14.6, 2.921, 0.6067), (20.44, 2.921, 1.418), (-20.44, -2.921, 0.0), (-14.6, -2.921, -3.179), (-20.44, -8.762, 0.0), (-14.6, -8.762, 0.0), (-8.762, -2.921, -3.179), (-2.921, -2.921, 0.0), (-8.762, -8.762, -3.179), (-2.921, -8.762, -3.179), (-20.44, -14.6, 0.0), (-14.6, -14.6, 0.0), (-20.44, -20.44, 0.0), (-14.6, -20.44, 0.0), (-8.762, -14.6, 0.1688), (-2.921, -14.6, 0.1688), (-8.762, -20.44, 0.1688), (-2.921, -20.44, 0.1688), (2.921, -2.921, 0.0), (8.762, -2.921, 0.1688), (2.921, -8.762, -3.179), (8.762, -8.762, -3.01), (14.6, -2.921, 0.1688), (20.44, -2.921, 1.418), (14.6, -8.762, -3.01), (20.44, -8.762, 0.6067), (2.921, -14.6, 0.1688), (8.762, -14.6, 0.1688), (2.921, -20.44, 0.6067), (8.762, -20.44, 0.6067), (14.6, -14.6, -2.572), (20.44, -14.6, -2.572), (14.6, -20.44, 0.6067), (20.44, -20.44, -1.859)], [], [(103, 3, 110, 225), (36, 103, 225, 162), (225, 110, 39, 161), (162, 225, 161, 65), (104, 36, 162, 226), (14, 104, 226, 132), (226, 162, 65, 163), (132, 226, 163, 50), (161, 39, 109, 227), (65, 161, 227, 164), (227, 109, 16, 129), (164, 227, 129, 49), (163, 65, 164, 228), (50, 163, 228, 131), (228, 164, 49, 130), (131, 228, 130, 21), (102, 14, 132, 229), (35, 102, 229, 166), (229, 132, 50, 165), (166, 229, 165, 66), (101, 35, 166, 230), (6, 101, 230, 117), (230, 166, 66, 167), (117, 230, 167, 43), (165, 50, 131, 231), (66, 165, 231, 168), (231, 131, 21, 134), (168, 231, 134, 51), (167, 66, 168, 232), (43, 167, 232, 118), (232, 168, 51, 133), (118, 232, 133, 18), (129, 16, 111, 233), (49, 129, 233, 170), (233, 111, 40, 169), (170, 233, 169, 67), (130, 49, 170, 234), (21, 130, 234, 135), (234, 170, 67, 171), (135, 234, 171, 52), (169, 40, 112, 235), (67, 169, 235, 172), (235, 112, 7, 113), (172, 235, 113, 41), (171, 67, 172, 236), (52, 171, 236, 136), (236, 172, 41, 114), (136, 236, 114, 17), (134, 21, 135, 237), (51, 134, 237, 174), (237, 135, 52, 173), (174, 237, 173, 68), (133, 51, 174, 238), (18, 133, 238, 119), (238, 174, 68, 175), (119, 238, 175, 44), (173, 52, 136, 239), (68, 173, 239, 176), (239, 136, 17, 116), (176, 239, 116, 42), (175, 68, 176, 240), (44, 175, 240, 120), (240, 176, 42, 115), (120, 240, 115, 8), (97, 6, 117, 241), (33, 97, 241, 178), (241, 117, 43, 177), (178, 241, 177, 69), (98, 33, 178, 242), (13, 98, 242, 140), (242, 178, 69, 179), (140, 242, 179, 54), (177, 43, 118, 243), (69, 177, 243, 180), (243, 118, 18, 138), (180, 243, 138, 53), (179, 69, 180, 244), (54, 179, 244, 139), (244, 180, 53, 137), (139, 244, 137, 22), (100, 13, 140, 245), (34, 100, 245, 182), (245, 140, 54, 181), (182, 245, 181, 70), (99, 34, 182, 246), (0, 99, 246, 89), (246, 182, 70, 183), (89, 246, 183, 29), (181, 54, 139, 247), (70, 181, 247, 184), (247, 139, 22, 141), (184, 247, 141, 55), (183, 70, 184, 248), (29, 183, 248, 90), (248, 184, 55, 142), (90, 248, 142, 11), (138, 18, 119, 249), (53, 138, 249, 186), (249, 119, 44, 185), (186, 249, 185, 71), (137, 53, 186, 250), (22, 137, 250, 143), (250, 186, 71, 187), (143, 250, 187, 56), (185, 44, 120, 251), (71, 185, 251, 188), (251, 120, 8, 123), (188, 251, 123, 46), (187, 71, 188, 252), (56, 187, 252, 144), (252, 188, 46, 124), (144, 252, 124, 19), (141, 22, 143, 253), (55, 141, 253, 190), (253, 143, 56, 189), (190, 253, 189, 72), (142, 55, 190, 254), (11, 142, 254, 92), (254, 190, 72, 191), (92, 254, 191, 30), (189, 56, 144, 255), (72, 189, 255, 192), (255, 144, 19, 122), (192, 255, 122, 45), (191, 72, 192, 256), (30, 191, 256, 91), (256, 192, 45, 121), (91, 256, 121, 5), (113, 7, 108, 257), (41, 113, 257, 194), (257, 108, 38, 193), (194, 257, 193, 73), (114, 41, 194, 258), (17, 114, 258, 148), (258, 194, 73, 195), (148, 258, 195, 58), (193, 38, 107, 259), (73, 193, 259, 196), (259, 107, 15, 145), (196, 259, 145, 57), (195, 73, 196, 260), (58, 195, 260, 147), (260, 196, 57, 146), (147, 260, 146, 23), (116, 17, 148, 261), (42, 116, 261, 198), (261, 148, 58, 197), (198, 261, 197, 74), (115, 42, 198, 262), (8, 115, 262, 126), (262, 198, 74, 199), (126, 262, 199, 47), (197, 58, 147, 263), (74, 197, 263, 200), (263, 147, 23, 150), (200, 263, 150, 59), (199, 74, 200, 264), (47, 199, 264, 125), (264, 200, 59, 149), (125, 264, 149, 20), (145, 15, 106, 265), (57, 145, 265, 202), (265, 106, 37, 201), (202, 265, 201, 75), (146, 57, 202, 266), (23, 146, 266, 152), (266, 202, 75, 203), (152, 266, 203, 60), (201, 37, 105, 267), (75, 201, 267, 204), (267, 105, 2, 86), (204, 267, 86, 27), (203, 75, 204, 268), (60, 203, 268, 151), (268, 204, 27, 85), (151, 268, 85, 10), (150, 23, 152, 269), (59, 150, 269, 206), (269, 152, 60, 205), (206, 269, 205, 76), (149, 59, 206, 270), (20, 149, 270, 127), (270, 206, 76, 207), (127, 270, 207, 48), (205, 60, 151, 271), (76, 205, 271, 208), (271, 151, 10, 87), (208, 271, 87, 28), (207, 76, 208, 272), (48, 207, 272, 128), (272, 208, 28, 88), (128, 272, 88, 4), (123, 8, 126, 273), (46, 123, 273, 210), (273, 126, 47, 209), (210, 273, 209, 77), (124, 46, 210, 274), (19, 124, 274, 156), (274, 210, 77, 211), (156, 274, 211, 62), (209, 47, 125, 275), (77, 209, 275, 212), (275, 125, 20, 153), (212, 275, 153, 61), (211, 77, 212, 276), (62, 211, 276, 155), (276, 212, 61, 154), (155, 276, 154, 24), (122, 19, 156, 277), (45, 122, 277, 214), (277, 156, 62, 213), (214, 277, 213, 78), (121, 45, 214, 278), (5, 121, 278, 95), (278, 214, 78, 215), (95, 278, 215, 32), (213, 62, 155, 279), (78, 213, 279, 216), (279, 155, 24, 158), (216, 279, 158, 63), (215, 78, 216, 280), (32, 215, 280, 96), (280, 216, 63, 157), (96, 280, 157, 12), (153, 20, 127, 281), (61, 153, 281, 218), (281, 127, 48, 217), (218, 281, 217, 79), (154, 61, 218, 282), (24, 154, 282, 159), (282, 218, 79, 219), (159, 282, 219, 64), (217, 48, 128, 283), (79, 217, 283, 220), (283, 128, 4, 84), (220, 283, 84, 26), (219, 79, 220, 284), (64, 219, 284, 160), (284, 220, 26, 83), (160, 284, 83, 9), (158, 24, 159, 285), (63, 158, 285, 222), (285, 159, 64, 221), (222, 285, 221, 80), (157, 63, 222, 286), (12, 157, 286, 94), (286, 222, 80, 223), (94, 286, 223, 31), (221, 64, 160, 287), (80, 221, 287, 224), (287, 160, 9, 82), (224, 287, 82, 25), (223, 80, 224, 288), (31, 223, 288, 93), (288, 224, 25, 81), (93, 288, 81, 1)])
_uv = me_plane.uv_layers.new(name='UVTex')
_uv.uv.foreach_set('vector', [3.926, -3.391, 4.413, -3.389, 4.411, -2.902, 3.924, -2.904, 3.439, -3.393, 3.926, -3.391, 3.924, -2.904, 3.437, -2.906, 3.924, -2.904, 4.411, -2.902, 4.409, -2.415, 3.922, -2.417, 3.437, -2.906, 3.924, -2.904, 3.922, -2.417, 3.435, -2.419, 2.952, -3.395, 3.439, -3.393, 3.437, -2.906, 2.95, -2.909, 2.465, -3.398, 2.952, -3.395, 2.95, -2.909, 2.462, -2.911, 2.95, -2.909, 3.437, -2.906, 3.435, -2.419, 2.947, -2.42, 2.462, -2.911, 2.95, -2.909, 2.947, -2.42, 2.46, -2.422, 3.922, -2.417, 4.409, -2.415, 4.407, -1.928, 3.92, -1.93, 3.435, -2.419, 3.922, -2.417, 3.92, -1.93, 3.432, -1.931, 3.92, -1.93, 4.407, -1.928, 4.406, -1.441, 3.919, -1.443, 3.432, -1.931, 3.92, -1.93, 3.919, -1.443, 3.431, -1.444, 2.947, -2.42, 3.435, -2.419, 3.432, -1.931, 2.945, -1.933, 2.46, -2.422, 2.947, -2.42, 2.945, -1.933, 2.458, -1.935, 2.945, -1.933, 3.432, -1.931, 3.431, -1.444, 2.944, -1.446, 2.458, -1.935, 2.945, -1.933, 2.944, -1.446, 2.456, -1.447, 1.978, -3.401, 2.465, -3.398, 2.462, -2.911, 1.973, -2.913, 1.491, -3.407, 1.978, -3.401, 1.973, -2.913, 1.48, -2.916, 1.973, -2.913, 2.462, -2.911, 2.46, -2.422, 1.972, -2.424, 1.48, -2.916, 1.973, -2.913, 1.972, -2.424, 1.485, -2.425, 0.9979, -3.406, 1.491, -3.407, 1.48, -2.916, 0.9946, -2.919, 0.5104, -3.409, 0.9979, -3.406, 0.9946, -2.919, 0.5073, -2.921, 0.9946, -2.919, 1.48, -2.916, 1.485, -2.425, 0.9931, -2.433, 0.5073, -2.921, 0.9946, -2.919, 0.9931, -2.433, 0.5054, -2.433, 1.972, -2.424, 2.46, -2.422, 2.458, -1.935, 1.97, -1.937, 1.485, -2.425, 1.972, -2.424, 1.97, -1.937, 1.483, -1.938, 1.97, -1.937, 2.458, -1.935, 2.456, -1.447, 1.969, -1.449, 1.483, -1.938, 1.97, -1.937, 1.969, -1.449, 1.481, -1.45, 0.9931, -2.433, 1.485, -2.425, 1.483, -1.938, 0.9951, -1.94, 0.5054, -2.433, 0.9931, -2.433, 0.9951, -1.94, 0.5086, -1.94, 0.9951, -1.94, 1.483, -1.938, 1.481, -1.45, 0.9931, -1.452, 0.5086, -1.94, 0.9951, -1.94, 0.9931, -1.452, 0.5072, -1.455, 3.919, -1.443, 4.406, -1.441, 4.404, -0.9542, 3.917, -0.9557, 3.431, -1.444, 3.919, -1.443, 3.917, -0.9557, 3.429, -0.9572, 3.917, -0.9557, 4.404, -0.9542, 4.403, -0.4673, 3.916, -0.4686, 3.429, -0.9572, 3.917, -0.9557, 3.916, -0.4686, 3.428, -0.4703, 2.944, -1.446, 3.431, -1.444, 3.429, -0.9572, 2.942, -0.9587, 2.456, -1.447, 2.944, -1.446, 2.942, -0.9587, 2.455, -0.96, 2.942, -0.9587, 3.429, -0.9572, 3.428, -0.4703, 2.941, -0.4715, 2.455, -0.96, 2.942, -0.9587, 2.941, -0.4715, 2.453, -0.472, 3.916, -0.4686, 4.403, -0.4673, 4.401, 0.01974, 3.914, 0.01854, 3.428, -0.4703, 3.916, -0.4686, 3.914, 0.01854, 3.427, 0.01741, 3.914, 0.01854, 4.401, 0.01974, 4.4, 0.5067, 3.913, 0.5056, 3.427, 0.01741, 3.914, 0.01854, 3.913, 0.5056, 3.426, 0.5044, 2.941, -0.4715, 3.428, -0.4703, 3.427, 0.01741, 2.94, 0.01521, 2.453, -0.472, 2.941, -0.4715, 2.94, 0.01521, 2.452, 0.01498, 2.94, 0.01521, 3.427, 0.01741, 3.426, 0.5044, 2.939, 0.5031, 2.452, 0.01498, 2.94, 0.01521, 2.939, 0.5031, 2.451, 0.5023, 1.969, -1.449, 2.456, -1.447, 2.455, -0.96, 1.967, -0.9615, 1.481, -1.45, 1.969, -1.449, 1.967, -0.9615, 1.479, -0.9616, 1.967, -0.9615, 2.455, -0.96, 2.453, -0.472, 1.966, -0.4733, 1.479, -0.9616, 1.967, -0.9615, 1.966, -0.4733, 1.478, -0.4741, 0.9931, -1.452, 1.481, -1.45, 1.479, -0.9616, 0.9904, -0.9633, 0.5072, -1.455, 0.9931, -1.452, 0.9904, -0.9633, 0.4942, -0.9674, 0.9904, -0.9633, 1.479, -0.9616, 1.478, -0.4741, 0.9908, -0.4747, 0.4942, -0.9674, 0.9904, -0.9633, 0.9908, -0.4747, 0.5046, -0.4744, 1.966, -0.4733, 2.453, -0.472, 2.452, 0.01498, 1.965, 0.01411, 1.478, -0.4741, 1.966, -0.4733, 1.965, 0.01411, 1.478, 0.0133, 1.965, 0.01411, 2.452, 0.01498, 2.451, 0.5023, 1.964, 0.5014, 1.478, 0.0133, 1.965, 0.01411, 1.964, 0.5014, 1.477, 0.5006, 0.9908, -0.4747, 1.478, -0.4741, 1.478, 0.0133, 0.9903, 0.01262, 0.5046, -0.4744, 0.9908, -0.4747, 0.9903, 0.01262, 0.5033, 0.01196, 0.9903, 0.01262, 1.478, 0.0133, 1.477, 0.5006, 0.9896, 0.4999, 0.5033, 0.01196, 0.9903, 0.01262, 0.9896, 0.4999, 0.5024, 0.4991, 0.02264, -3.413, 0.5104, -3.409, 0.5073, -2.921, 0.01803, -2.923, -0.4664, -3.419, 0.02264, -3.413, 0.01803, -2.923, -0.4747, -2.928, 0.01803, -2.923, 0.5073, -2.921, 0.5054, -2.433, 0.01623, -2.434, -0.4747, -2.928, 0.01803, -2.923, 0.01623, -2.434, -0.4733, -2.436, -0.9513, -3.432, -0.4664, -3.419, -0.4747, -2.928, -1.001, -2.915, -1.454, -3.423, -0.9513, -3.432, -1.001, -2.915, -1.467, -2.923, -1.001, -2.915, -0.4747, -2.928, -0.4733, -2.436, -0.9723, -2.436, -1.467, -2.923, -1.001, -2.915, -0.9723, -2.436, -1.467, -2.44, 0.01623, -2.434, 0.5054, -2.433, 0.5086, -1.94, 0.01534, -1.944, -0.4733, -2.436, 0.01623, -2.434, 0.01534, -1.944, -0.4746, -1.946, 0.01534, -1.944, 0.5086, -1.94, 0.5072, -1.455, 0.0147, -1.455, -0.4746, -1.946, 0.01534, -1.944, 0.0147, -1.455, -0.4729, -1.456, -0.9723, -2.436, -0.4733, -2.436, -0.4746, -1.946, -0.9764, -1.952, -1.467, -2.44, -0.9723, -2.436, -0.9764, -1.952, -1.469, -1.96, -0.9764, -1.952, -0.4746, -1.946, -0.4729, -1.456, -0.9576, -1.454, -1.469, -1.96, -0.9764, -1.952, -0.9576, -1.454, -1.469, -1.497, -1.946, -3.431, -1.454, -3.423, -1.467, -2.923, -1.95, -2.927, -2.438, -3.432, -1.946, -3.431, -1.95, -2.927, -2.436, -2.929, -1.95, -2.927, -1.467, -2.923, -1.467, -2.44, -1.952, -2.441, -2.436, -2.929, -1.95, -2.927, -1.952, -2.441, -2.439, -2.443, -2.931, -3.427, -2.438, -3.432, -2.436, -2.929, -2.917, -2.927, -3.434, -3.441, -2.931, -3.427, -2.917, -2.927, -3.449, -2.948, -2.917, -2.927, -2.436, -2.929, -2.439, -2.443, -2.925, -2.446, -3.449, -2.948, -2.917, -2.927, -2.925, -2.446, -3.46, -2.457, -1.952, -2.441, -1.467, -2.44, -1.469, -1.96, -1.958, -1.949, -2.439, -2.443, -1.952, -2.441, -1.958, -1.949, -2.436, -1.947, -1.958, -1.949, -1.469, -1.96, -1.469, -1.497, -1.948, -1.467, -2.436, -1.947, -1.958, -1.949, -1.948, -1.467, -2.437, -1.462, -2.925, -2.446, -2.439, -2.443, -2.436, -1.947, -2.924, -1.967, -3.46, -2.457, -2.925, -2.446, -2.924, -1.967, -3.418, -1.955, -2.924, -1.967, -2.436, -1.947, -2.437, -1.462, -2.926, -1.465, -3.418, -1.955, -2.924, -1.967, -2.926, -1.465, -3.417, -1.465, 0.0147, -1.455, 0.5072, -1.455, 0.4942, -0.9674, 0.01246, -0.9687, -0.4729, -1.456, 0.0147, -1.455, 0.01246, -0.9687, -0.4739, -0.9692, 0.01246, -0.9687, 0.4942, -0.9674, 0.5046, -0.4744, 0.01307, -0.482, -0.4739, -0.9692, 0.01246, -0.9687, 0.01307, -0.482, -0.4737, -0.481, -0.9576, -1.454, -0.4729, -1.456, -0.4739, -0.9692, -0.9609, -0.9706, -1.469, -1.497, -0.9576, -1.454, -0.9609, -0.9706, -1.451, -0.9733, -0.9609, -0.9706, -0.4739, -0.9692, -0.4737, -0.481, -0.9618, -0.4829, -1.451, -0.9733, -0.9609, -0.9706, -0.9618, -0.4829, -1.451, -0.4819, 0.01307, -0.482, 0.5046, -0.4744, 0.5033, 0.01196, 0.01542, 0.01066, -0.4737, -0.481, 0.01307, -0.482, 0.01542, 0.01066, -0.4717, 0.01146, 0.01542, 0.01066, 0.5033, 0.01196, 0.5024, 0.4991, 0.01517, 0.4984, -0.4717, 0.01146, 0.01542, 0.01066, 0.01517, 0.4984, -0.472, 0.498, -0.9618, -0.4829, -0.4737, -0.481, -0.4717, 0.01146, -0.9599, 0.01042, -1.451, -0.4819, -0.9618, -0.4829, -0.9599, 0.01042, -1.447, 0.01171, -0.9599, 0.01042, -0.4717, 0.01146, -0.472, 0.498, -0.9597, 0.498, -1.447, 0.01171, -0.9599, 0.01042, -0.9597, 0.498, -1.447, 0.4979, -1.948, -1.467, -1.469, -1.497, -1.451, -0.9733, -1.941, -0.9677, -2.437, -1.462, -1.948, -1.467, -1.941, -0.9677, -2.425, -0.9629, -1.941, -0.9677, -1.451, -0.9733, -1.451, -0.4819, -1.939, -0.4809, -2.425, -0.9629, -1.941, -0.9677, -1.939, -0.4809, -2.426, -0.48, -2.926, -1.465, -2.437, -1.462, -2.425, -0.9629, -2.928, -0.9739, -3.417, -1.465, -2.926, -1.465, -2.928, -0.9739, -3.418, -0.9762, -2.928, -0.9739, -2.425, -0.9629, -2.426, -0.48, -2.933, -0.484, -3.418, -0.9762, -2.928, -0.9739, -2.933, -0.484, -3.421, -0.4876, -1.939, -0.4809, -1.451, -0.4819, -1.447, 0.01171, -1.938, 0.006068, -2.426, -0.48, -1.939, -0.4809, -1.938, 0.006068, -2.427, 0.008941, -1.938, 0.006068, -1.447, 0.01171, -1.447, 0.4979, -1.933, 0.4974, -2.427, 0.008941, -1.938, 0.006068, -1.933, 0.4974, -2.416, 0.5008, -2.933, -0.484, -2.426, -0.48, -2.427, 0.008941, -2.936, 0.004101, -3.421, -0.4876, -2.933, -0.484, -2.936, 0.004101, -3.424, 0.0005805, -2.936, 0.004101, -2.427, 0.008941, -2.416, 0.5008, -2.94, 0.4905, -3.424, 0.0005805, -2.936, 0.004101, -2.94, 0.4905, -3.428, 0.4886, 3.913, 0.5056, 4.4, 0.5067, 4.399, 0.9936, 3.912, 0.9926, 3.426, 0.5044, 3.913, 0.5056, 3.912, 0.9926, 3.425, 0.9915, 3.912, 0.9926, 4.399, 0.9936, 4.398, 1.481, 3.911, 1.48, 3.425, 0.9915, 3.912, 0.9926, 3.911, 1.48, 3.424, 1.479, 2.939, 0.5031, 3.426, 0.5044, 3.425, 0.9915, 2.938, 0.9905, 2.451, 0.5023, 2.939, 0.5031, 2.938, 0.9905, 2.451, 0.9895, 2.938, 0.9905, 3.425, 0.9915, 3.424, 1.479, 2.937, 1.478, 2.451, 0.9895, 2.938, 0.9905, 2.937, 1.478, 2.45, 1.477, 3.911, 1.48, 4.398, 1.481, 4.397, 1.968, 3.91, 1.967, 3.424, 1.479, 3.911, 1.48, 3.91, 1.967, 3.423, 1.966, 3.91, 1.967, 4.397, 1.968, 4.396, 2.455, 3.909, 2.454, 3.423, 1.966, 3.91, 1.967, 3.909, 2.454, 3.422, 2.453, 2.937, 1.478, 3.424, 1.479, 3.423, 1.966, 2.936, 1.965, 2.45, 1.477, 2.937, 1.478, 2.936, 1.965, 2.449, 1.964, 2.936, 1.965, 3.423, 1.966, 3.422, 2.453, 2.935, 2.452, 2.449, 1.964, 2.936, 1.965, 2.935, 2.452, 2.448, 2.451, 1.964, 0.5014, 2.451, 0.5023, 2.451, 0.9895, 1.963, 0.9887, 1.477, 0.5006, 1.964, 0.5014, 1.963, 0.9887, 1.476, 0.9879, 1.963, 0.9887, 2.451, 0.9895, 2.45, 1.477, 1.962, 1.476, 1.476, 0.9879, 1.963, 0.9887, 1.962, 1.476, 1.475, 1.475, 0.9896, 0.4999, 1.477, 0.5006, 1.476, 0.9879, 0.9889, 0.9871, 0.5024, 0.4991, 0.9896, 0.4999, 0.9889, 0.9871, 0.5017, 0.9864, 0.9889, 0.9871, 1.476, 0.9879, 1.475, 1.475, 0.9881, 1.474, 0.5017, 0.9864, 0.9889, 0.9871, 0.9881, 1.474, 0.501, 1.474, 1.962, 1.476, 2.45, 1.477, 2.449, 1.964, 1.962, 1.963, 1.475, 1.475, 1.962, 1.476, 1.962, 1.963, 1.474, 1.962, 1.962, 1.963, 2.449, 1.964, 2.448, 2.451, 1.961, 2.45, 1.474, 1.962, 1.962, 1.963, 1.961, 2.45, 1.474, 2.449, 0.9881, 1.474, 1.475, 1.475, 1.474, 1.962, 0.9873, 1.961, 0.501, 1.474, 0.9881, 1.474, 0.9873, 1.961, 0.5003, 1.961, 0.9873, 1.961, 1.474, 1.962, 1.474, 2.449, 0.9864, 2.448, 0.5003, 1.961, 0.9873, 1.961, 0.9864, 2.448, 0.4995, 2.448, 3.909, 2.454, 4.396, 2.455, 4.396, 2.942, 3.909, 2.941, 3.422, 2.453, 3.909, 2.454, 3.909, 2.941, 3.422, 2.94, 3.909, 2.941, 4.396, 2.942, 4.395, 3.428, 3.908, 3.428, 3.422, 2.94, 3.909, 2.941, 3.908, 3.428, 3.421, 3.427, 2.935, 2.452, 3.422, 2.453, 3.422, 2.94, 2.934, 2.939, 2.448, 2.451, 2.935, 2.452, 2.934, 2.939, 2.447, 2.939, 2.934, 2.939, 3.422, 2.94, 3.421, 3.427, 2.934, 3.427, 2.447, 2.939, 2.934, 2.939, 2.934, 3.427, 2.446, 3.426, 3.908, 3.428, 4.395, 3.428, 4.394, 3.915, 3.907, 3.915, 3.421, 3.427, 3.908, 3.428, 3.907, 3.915, 3.42, 3.914, 3.907, 3.915, 4.394, 3.915, 4.394, 4.402, 3.907, 4.402, 3.42, 3.914, 3.907, 3.915, 3.907, 4.402, 3.42, 4.401, 2.934, 3.427, 3.421, 3.427, 3.42, 3.914, 2.933, 3.914, 2.446, 3.426, 2.934, 3.427, 2.933, 3.914, 2.446, 3.913, 2.933, 3.914, 3.42, 3.914, 3.42, 4.401, 2.933, 4.401, 2.446, 3.913, 2.933, 3.914, 2.933, 4.401, 2.446, 4.4, 1.961, 2.45, 2.448, 2.451, 2.447, 2.939, 1.96, 2.938, 1.474, 2.449, 1.961, 2.45, 1.96, 2.938, 1.473, 2.937, 1.96, 2.938, 2.447, 2.939, 2.446, 3.426, 1.959, 3.425, 1.473, 2.937, 1.96, 2.938, 1.959, 3.425, 1.472, 3.424, 0.9864, 2.448, 1.474, 2.449, 1.473, 2.937, 0.9855, 2.936, 0.4995, 2.448, 0.9864, 2.448, 0.9855, 2.936, 0.4982, 2.936, 0.9855, 2.936, 1.473, 2.937, 1.472, 3.424, 0.9846, 3.424, 0.4982, 2.936, 0.9855, 2.936, 0.9846, 3.424, 0.4972, 3.423, 1.959, 3.425, 2.446, 3.426, 2.446, 3.913, 1.959, 3.912, 1.472, 3.424, 1.959, 3.425, 1.959, 3.912, 1.471, 3.912, 1.959, 3.912, 2.446, 3.913, 2.446, 4.4, 1.958, 4.4, 1.471, 3.912, 1.959, 3.912, 1.958, 4.4, 1.471, 4.399, 0.9846, 3.424, 1.472, 3.424, 1.471, 3.912, 0.9838, 3.911, 0.4972, 3.423, 0.9846, 3.424, 0.9838, 3.911, 0.4959, 3.911, 0.9838, 3.911, 1.471, 3.912, 1.471, 4.399, 0.9835, 4.399, 0.4959, 3.911, 0.9838, 3.911, 0.9835, 4.399, 0.4962, 4.398, 0.01517, 0.4984, 0.5024, 0.4991, 0.5017, 0.9864, 0.01444, 0.9857, -0.472, 0.498, 0.01517, 0.4984, 0.01444, 0.9857, -0.4735, 0.9856, 0.01444, 0.9857, 0.5017, 0.9864, 0.501, 1.474, 0.01396, 1.473, -0.4735, 0.9856, 0.01444, 0.9857, 0.01396, 1.473, -0.4739, 1.472, -0.9597, 0.498, -0.472, 0.498, -0.4735, 0.9856, -0.9602, 0.9851, -1.447, 0.4979, -0.9597, 0.498, -0.9602, 0.9851, -1.447, 0.9847, -0.9602, 0.9851, -0.4735, 0.9856, -0.4739, 1.472, -0.9608, 1.472, -1.447, 0.9847, -0.9602, 0.9851, -0.9608, 1.472, -1.448, 1.471, 0.01396, 1.473, 0.501, 1.474, 0.5003, 1.961, 0.01337, 1.96, -0.4739, 1.472, 0.01396, 1.473, 0.01337, 1.96, -0.4745, 1.96, 0.01337, 1.96, 0.5003, 1.961, 0.4995, 2.448, 0.01165, 2.448, -0.4745, 1.96, 0.01337, 1.96, 0.01165, 2.448, -0.4755, 2.447, -0.9608, 1.472, -0.4739, 1.472, -0.4745, 1.96, -0.9614, 1.959, -1.448, 1.471, -0.9608, 1.472, -0.9614, 1.959, -1.448, 1.958, -0.9614, 1.959, -0.4745, 1.96, -0.4755, 2.447, -0.9623, 2.445, -1.448, 1.958, -0.9614, 1.959, -0.9623, 2.445, -1.449, 2.444, -1.933, 0.4974, -1.447, 0.4979, -1.447, 0.9847, -1.933, 0.9844, -2.416, 0.5008, -1.933, 0.4974, -1.933, 0.9844, -2.42, 0.9832, -1.933, 0.9844, -1.447, 0.9847, -1.448, 1.471, -1.934, 1.471, -2.42, 0.9832, -1.933, 0.9844, -1.934, 1.471, -2.421, 1.47, -2.94, 0.4905, -2.416, 0.5008, -2.42, 0.9832, -2.945, 0.9708, -3.428, 0.4886, -2.94, 0.4905, -2.945, 0.9708, -3.426, 0.9775, -2.945, 0.9708, -2.42, 0.9832, -2.421, 1.47, -2.912, 1.469, -3.426, 0.9775, -2.945, 0.9708, -2.912, 1.469, -3.414, 1.467, -1.934, 1.471, -1.448, 1.471, -1.448, 1.958, -1.935, 1.957, -2.421, 1.47, -1.934, 1.471, -1.935, 1.957, -2.421, 1.956, -1.935, 1.957, -1.448, 1.958, -1.449, 2.444, -1.936, 2.445, -2.421, 1.956, -1.935, 1.957, -1.936, 2.445, -2.422, 2.442, -2.912, 1.469, -2.421, 1.47, -2.421, 1.956, -2.913, 1.956, -3.414, 1.467, -2.912, 1.469, -2.913, 1.956, -3.415, 1.955, -2.913, 1.956, -2.421, 1.956, -2.422, 2.442, -2.914, 2.442, -3.415, 1.955, -2.913, 1.956, -2.914, 2.442, -3.415, 2.443, 0.01165, 2.448, 0.4995, 2.448, 0.4982, 2.936, 0.01092, 2.935, -0.4755, 2.447, 0.01165, 2.448, 0.01092, 2.935, -0.4766, 2.934, 0.01092, 2.935, 0.4982, 2.936, 0.4972, 3.423, 0.0104, 3.421, -0.4766, 2.934, 0.01092, 2.935, 0.0104, 3.421, -0.481, 3.426, -0.9623, 2.445, -0.4755, 2.447, -0.4766, 2.934, -0.9638, 2.932, -1.449, 2.444, -0.9623, 2.445, -0.9638, 2.932, -1.449, 2.929, -0.9638, 2.932, -0.4766, 2.934, -0.481, 3.426, -0.9668, 3.424, -1.449, 2.929, -0.9638, 2.932, -0.9668, 3.424, -1.454, 3.421, 0.0104, 3.421, 0.4972, 3.423, 0.4959, 3.911, 0.003286, 3.913, -0.481, 3.426, 0.0104, 3.421, 0.003286, 3.913, -0.4826, 3.912, 0.003286, 3.913, 0.4959, 3.911, 0.4962, 4.398, 0.003878, 4.399, -0.4826, 3.912, 0.003286, 3.913, 0.003878, 4.399, -0.4836, 4.399, -0.9668, 3.424, -0.481, 3.426, -0.4826, 3.912, -0.9693, 3.91, -1.454, 3.421, -0.9668, 3.424, -0.9693, 3.91, -1.456, 3.908, -0.9693, 3.91, -0.4826, 3.912, -0.4836, 4.399, -0.9713, 4.398, -1.456, 3.908, -0.9693, 3.91, -0.9713, 4.398, -1.459, 4.395, -1.936, 2.445, -1.449, 2.444, -1.449, 2.929, -1.937, 2.936, -2.422, 2.442, -1.936, 2.445, -1.937, 2.936, -2.424, 2.925, -1.937, 2.936, -1.449, 2.929, -1.454, 3.421, -1.94, 3.419, -2.424, 2.925, -1.937, 2.936, -1.94, 3.419, -2.427, 3.415, -2.914, 2.442, -2.422, 2.442, -2.424, 2.925, -2.912, 2.929, -3.415, 2.443, -2.914, 2.442, -2.912, 2.929, -3.414, 2.93, -2.912, 2.929, -2.424, 2.925, -2.427, 3.415, -2.911, 3.413, -3.414, 2.93, -2.912, 2.929, -2.911, 3.413, -3.411, 3.418, -1.94, 3.419, -1.454, 3.421, -1.456, 3.908, -1.943, 3.905, -2.427, 3.415, -1.94, 3.419, -1.943, 3.905, -2.43, 3.901, -1.943, 3.905, -1.456, 3.908, -1.459, 4.395, -1.947, 4.392, -2.43, 3.901, -1.943, 3.905, -1.947, 4.392, -2.449, 4.403, -2.911, 3.413, -2.427, 3.415, -2.43, 3.901, -2.931, 3.911, -3.411, 3.418, -2.911, 3.413, -2.931, 3.911, -3.417, 3.905, -2.931, 3.911, -2.43, 3.901, -2.449, 4.403, -2.936, 4.398, -3.417, 3.905, -2.931, 3.911, -2.936, 4.398, -3.423, 4.392])
me_plane.materials.append(mat_chao)
me_plane.use_remesh_preserve_volume = False
me_plane.use_remesh_preserve_attributes = False
me_plane.use_mirror_vertex_groups = False
me_plane.update()
me_sphere = bpy.data.meshes.new('Sphere')
me_sphere.from_pydata([(0.0, 0.0, 1.0), (0.3827, 0.0, 0.9239), (0.7071, 0.0, 0.7071), (0.9239, 0.0, 0.3827), (1.0, 0.0, -4.371e-08), (0.9239, 0.0, -0.3827), (0.7071, 0.0, -0.7071), (0.3827, 0.0, -0.9239), (0.2706, 0.2706, -0.9239), (0.5, 0.5, -0.7071), (0.6533, 0.6533, -0.3827), (0.7071, 0.7071, 0.0), (0.6533, 0.6533, 0.3827), (0.5, 0.5, 0.7071), (0.2706, 0.2706, 0.9239), (-3.72e-08, 0.3827, 0.9239), (-5.088e-08, 0.7071, 0.7071), (-8.109e-08, 0.9239, 0.3827), (-8.429e-08, 1.0, 0.0), (-8.109e-08, 0.9239, -0.3827), (-5.088e-08, 0.7071, -0.7071), (-3.72e-08, 0.3827, -0.9239), (-0.2706, 0.2706, -0.9239), (-0.5, 0.5, -0.7071), (-0.6533, 0.6533, -0.3827), (-0.7071, 0.7071, 0.0), (-0.6533, 0.6533, 0.3827), (-0.5, 0.5, 0.7071), (-0.2706, 0.2706, 0.9239), (-0.3827, -7.935e-08, 0.9239), (-0.7071, -1.141e-07, 0.7071), (-0.9239, -1.654e-07, 0.3827), (-1.0, -1.686e-07, 0.0), (-0.9239, -1.654e-07, -0.3827), (-0.7071, -1.141e-07, -0.7071), (-0.3827, -5.828e-08, -0.9239), (-1.068e-07, -1.068e-07, -1.0), (-0.2706, -0.2706, -0.9239), (-0.5, -0.5, -0.7071), (-0.6533, -0.6533, -0.3827), (-0.7071, -0.7071, 0.0), (-0.6533, -0.6533, 0.3827), (-0.5, -0.5, 0.7071), (-0.2706, -0.2706, 0.9239), (1.215e-07, -0.3827, 0.9239), (1.773e-07, -0.7071, 0.7071), (2.497e-07, -0.9239, 0.3827), (2.529e-07, -1.0, 0.0), (2.497e-07, -0.9239, -0.3827), (1.773e-07, -0.7071, -0.7071), (1.004e-07, -0.3827, -0.9239), (0.2706, -0.2706, -0.9239), (0.5, -0.5, -0.7071), (0.6533, -0.6533, -0.3827), (0.7071, -0.7071, 0.0), (0.6533, -0.6533, 0.3827), (0.5, -0.5, 0.7071), (0.2706, -0.2706, 0.9239)], [], [(36, 8, 7), (7, 8, 9, 6), (6, 9, 10, 5), (5, 10, 11, 4), (4, 11, 12, 3), (3, 12, 13, 2), (2, 13, 14, 1), (14, 0, 1), (15, 0, 14), (13, 16, 15, 14), (12, 17, 16, 13), (11, 18, 17, 12), (10, 19, 18, 11), (9, 20, 19, 10), (8, 21, 20, 9), (36, 21, 8), (36, 22, 21), (21, 22, 23, 20), (20, 23, 24, 19), (19, 24, 25, 18), (18, 25, 26, 17), (17, 26, 27, 16), (16, 27, 28, 15), (28, 0, 15), (29, 0, 28), (27, 30, 29, 28), (26, 31, 30, 27), (25, 32, 31, 26), (24, 33, 32, 25), (23, 34, 33, 24), (22, 35, 34, 23), (36, 35, 22), (36, 37, 35), (35, 37, 38, 34), (34, 38, 39, 33), (33, 39, 40, 32), (32, 40, 41, 31), (31, 41, 42, 30), (30, 42, 43, 29), (43, 0, 29), (44, 0, 43), (42, 45, 44, 43), (41, 46, 45, 42), (40, 47, 46, 41), (39, 48, 47, 40), (38, 49, 48, 39), (37, 50, 49, 38), (36, 50, 37), (36, 51, 50), (50, 51, 52, 49), (49, 52, 53, 48), (48, 53, 54, 47), (47, 54, 55, 46), (46, 55, 56, 45), (45, 56, 57, 44), (57, 0, 44), (1, 0, 57), (56, 2, 1, 57), (55, 3, 2, 56), (54, 4, 3, 55), (53, 5, 4, 54), (52, 6, 5, 53), (51, 7, 6, 52), (36, 7, 51)])
me_sphere.polygons.foreach_set('use_smooth', [True] * 64)
me_sphere.materials.append(mat_green_metal_02)
me_sphere.use_remesh_preserve_volume = False
me_sphere.use_remesh_preserve_attributes = False
me_sphere.use_mirror_vertex_groups = False
me_sphere.update()
me_plane_003 = bpy.data.meshes.new('Plane.003')
me_plane_003.from_pydata([(-1.012, 4.004e-07, -1.012), (1.012, 4.004e-07, -1.012), (-1.012, -4.004e-07, 1.012), (1.012, -4.004e-07, 1.012), (-1.012, -1.012, -4.768e-07), (1.012, -1.012, -4.768e-07), (-1.012, 1.012, 4.768e-07), (1.012, 1.012, 4.768e-07)], [], [(0, 1, 3, 2), (4, 5, 7, 6)])
_uv = me_plane_003.uv_layers.new(name='UVMap')
_uv.uv.foreach_set('vector', [0.0001, 0.0001001, 0.9999, 9.998e-05, 0.9999, 0.9999, 9.998e-05, 0.9999, 0.0001, 0.0001001, 0.9999, 9.998e-05, 0.9999, 0.9999, 9.998e-05, 0.9999])
me_plane_003.materials.append(mat_smoke)
me_plane_003.use_remesh_preserve_volume = False
me_plane_003.use_remesh_preserve_attributes = False
me_plane_003.use_mirror_vertex_groups = False
me_plane_003.update()

# ---- objects
ob_sun = bpy.data.objects.new('Sun', light_sun)
ob_server = bpy.data.objects.new('Server', me_cube_012)
ob_galpao02_001 = bpy.data.objects.new('Galpao02.001', me_cube_011)
ob_ponte = bpy.data.objects.new('ponte', me_plane_002)
ob_agua = bpy.data.objects.new('agua', me_plane_001)
ob_galpao02 = bpy.data.objects.new('Galpao02', me_cube_004)
ob_tower = bpy.data.objects.new('tower', me_cube_010)
ob_tower_sensor = bpy.data.objects.new('tower-sensor', me_cube_005)
ob_sphere = bpy.data.objects.new('Sphere', me_sphere_001)
ob_cylinder = bpy.data.objects.new('Cylinder', me_cylinder_002)
ob_npc = bpy.data.objects.new('NPC', me_cube_006)
ob_esteira_dir_001 = bpy.data.objects.new('esteira_dir.001', me_cube_009)
ob_esteira_esq_001 = bpy.data.objects.new('esteira_esq.001', me_cube_008)
ob_torre_001 = bpy.data.objects.new('torre.001', me_cube_007)
ob_tubo_001 = bpy.data.objects.new('tubo.001', me_cylinder_001)
ob_mira_001 = bpy.data.objects.new('mira.001', None)
ob_galpao01 = bpy.data.objects.new('Galpao01', me_cube_004)
ob_base = bpy.data.objects.new('Base', me_cube_001)
ob_torre = bpy.data.objects.new('torre', me_cube_003)
ob_tubo = bpy.data.objects.new('tubo', me_cylinder)
ob_smokeemitter = bpy.data.objects.new('smokeEmitter', None)
ob_base_mira = bpy.data.objects.new('base_mira', None)
ob_mira = bpy.data.objects.new('mira', None)
ob_esteira_esq = bpy.data.objects.new('esteira_esq', me_cube_002)
ob_esteira_dir = bpy.data.objects.new('esteira_dir', me_cube)
ob_camera = bpy.data.objects.new('Camera', cam_camera)
ob_land = bpy.data.objects.new('Land', me_plane)
ob_cannonball = bpy.data.objects.new('cannonBall', me_sphere)
ob_smoke = bpy.data.objects.new('smoke', me_plane_003)

# ---- transforms, parenting, visibility, modifiers, constraints
ob_sun.location = (-0.3442, -4.707, 19.92)
ob_sun.lineart.crease_threshold = 0.0
ob_server.location = (-7.211, -4.707, 10.04)
ob_server.lock_rotations_4d = False
ob_server.empty_display_type = 'ARROWS'
ob_server.lineart.crease_threshold = 0.0
ob_galpao02_001.location = (-0.6493, 24.98, 3.388)
ob_galpao02_001.scale = (3.063, 3.063, 3.063)
ob_galpao02_001.lock_rotations_4d = False
ob_galpao02_001.empty_display_type = 'ARROWS'
ob_galpao02_001.lineart.crease_threshold = 0.0
ob_ponte.location = (-38.85, -87.13, 3.126)
ob_ponte.scale = (7.04, 7.04, 7.04)
ob_ponte.lock_rotations_4d = False
ob_ponte.empty_display_type = 'ARROWS'
ob_ponte.lineart.crease_threshold = 0.0
ob_agua.location = (-0.05367, -0.6631, -20.5)
ob_agua.scale = (274.0, 274.0, 274.0)
ob_agua.lock_rotations_4d = False
ob_agua.empty_display_type = 'ARROWS'
ob_agua.lineart.crease_threshold = 0.0
ob_galpao02.location = (-0.6493, 13.06, 3.388)
ob_galpao02.scale = (3.063, 3.063, 3.063)
ob_galpao02.lock_rotations_4d = False
ob_galpao02.empty_display_type = 'ARROWS'
ob_galpao02.lineart.crease_threshold = 0.0
ob_tower.location = (20.7, 6.462, 1.558)
ob_tower.lock_rotations_4d = False
ob_tower.empty_display_type = 'ARROWS'
ob_tower.lineart.crease_threshold = 0.0
ob_tower_sensor.parent = ob_tower
ob_tower_sensor.matrix_parent_inverse = Matrix(((1.0, 0.0, 0.0, -20.7), (0.0, 1.0, 0.0, -6.462), (0.0, 0.0, 1.0, -1.558), (0.0, 0.0, 0.0, 1.0)))
ob_tower_sensor.location = (20.7, 6.462, 1.558)
ob_tower_sensor.scale = (1.413, 1.413, 1.413)
ob_tower_sensor.lock_rotations_4d = False
ob_tower_sensor.empty_display_type = 'ARROWS'
ob_tower_sensor.hide_render = True
ob_tower_sensor.lineart.crease_threshold = 0.0
ob_sphere.parent = ob_tower
ob_sphere.matrix_parent_inverse = Matrix(((1.0, 0.0, 0.0, -20.7), (0.0, 1.0, 0.0, -6.462), (0.0, 0.0, 1.0, -1.558), (0.0, 0.0, 0.0, 1.0)))
ob_sphere.location = (20.7, 6.462, 8.926)
ob_sphere.lock_rotations_4d = False
ob_sphere.empty_display_type = 'ARROWS'
ob_sphere.lineart.crease_threshold = 0.0
ob_cylinder.parent = ob_sphere
ob_cylinder.matrix_parent_inverse = Matrix(((1.0, 0.0, 0.0, -20.7), (0.0, 1.0, 0.0, -6.462), (-2.98e-08, 0.0, 1.0, -8.926), (0.0, 0.0, 0.0, 1.0)))
ob_cylinder.location = (20.7, 7.216, 8.984)
ob_cylinder.lock_rotations_4d = False
ob_cylinder.empty_display_type = 'ARROWS'
ob_cylinder.lineart.crease_threshold = 0.0
ob_npc.location = (0.0, -91.24, 1.954)
ob_npc.lock_rotations_4d = False
ob_npc.empty_display_type = 'ARROWS'
ob_npc.lineart.crease_threshold = 0.0
ob_esteira_dir_001.parent = ob_npc
ob_esteira_dir_001.matrix_parent_inverse = Matrix(((1.0, 0.0, 0.0, 0.0), (0.0, 1.0, 0.0, 11.93), (0.0, 0.0, 1.0, -1.93), (0.0, 0.0, 0.0, 1.0)))
ob_esteira_dir_001.location = (2.039, -11.93, 1.303)
ob_esteira_dir_001.lock_rotations_4d = False
ob_esteira_dir_001.empty_display_type = 'ARROWS'
ob_esteira_dir_001.lineart.crease_threshold = 0.0
ob_esteira_esq_001.parent = ob_npc
ob_esteira_esq_001.matrix_parent_inverse = Matrix(((1.0, 0.0, 0.0, 0.0), (0.0, 1.0, 0.0, 11.93), (0.0, 0.0, 1.0, -1.93), (0.0, 0.0, 0.0, 1.0)))
ob_esteira_esq_001.location = (-2.072, -11.93, 1.303)
ob_esteira_esq_001.lock_rotations_4d = False
ob_esteira_esq_001.empty_display_type = 'ARROWS'
ob_esteira_esq_001.lineart.crease_threshold = 0.0
ob_torre_001.parent = ob_npc
ob_torre_001.matrix_parent_inverse = Matrix(((1.0, 0.0, 0.0, 0.0), (0.0, 1.0, 0.0, 11.93), (0.0, 0.0, 1.0, -1.93), (0.0, 0.0, 0.0, 1.0)))
ob_torre_001.location = (0.0, -12.01, 3.532)
ob_torre_001.scale = (1.346, 1.346, 1.346)
ob_torre_001.lock_rotations_4d = False
ob_torre_001.empty_display_type = 'ARROWS'
ob_torre_001.lineart.crease_threshold = 0.0
ob_tubo_001.parent = ob_torre_001
ob_tubo_001.matrix_parent_inverse = Matrix(((0.7429, 0.0, 0.0, 0.0), (0.0, 0.7429, 0.0, 8.922), (0.0, 1.49e-08, 0.7429, -2.624), (0.0, 0.0, 0.0, 1.0)))
ob_tubo_001.location = (0.0, -11.2, 3.312)
ob_tubo_001.rotation_euler = (-1.571, -0.0, 0.0)
ob_tubo_001.lock_rotations_4d = False
ob_tubo_001.empty_display_type = 'ARROWS'
ob_tubo_001.lineart.crease_threshold = 0.0
ob_mira_001.parent = ob_tubo_001
ob_mira_001.matrix_parent_inverse = Matrix(((1.0, 0.0, 0.0, 0.0), (0.0, 8.941e-08, -1.0, 3.312), (0.0, 1.0, 7.55e-08, 10.09), (0.0, 0.0, 0.0, 1.0)))
ob_mira_001.location = (0.0, -6.681, 3.312)
ob_mira_001.lock_rotations_4d = False
ob_mira_001.empty_display_type = 'ARROWS'
ob_mira_001.empty_image_offset = (0.0, 0.0)
ob_mira_001.lineart.crease_threshold = 0.0
ob_galpao01.location = (-11.18, 13.06, 3.388)
ob_galpao01.scale = (3.063, 3.063, 3.063)
ob_galpao01.lock_rotations_4d = False
ob_galpao01.empty_display_type = 'ARROWS'
ob_galpao01.lineart.crease_threshold = 0.0
ob_base.location = (0.0, -21.68, 5.064)
ob_base.lock_rotations_4d = False
ob_base.empty_display_type = 'ARROWS'
ob_base.lineart.crease_threshold = 0.0
ob_torre.parent = ob_base
ob_torre.matrix_parent_inverse = Matrix(((1.0, 0.0, 0.0, 0.0), (0.0, 1.0, 0.0, 11.93), (0.0, 0.0, 1.0, -1.93), (0.0, 0.0, 0.0, 1.0)))
ob_torre.location = (0.0, -12.01, 3.532)
ob_torre.scale = (1.346, 1.346, 1.346)
ob_torre.lock_rotations_4d = False
ob_torre.empty_display_type = 'ARROWS'
ob_torre.lineart.crease_threshold = 0.0
ob_tubo.parent = ob_torre
ob_tubo.matrix_parent_inverse = Matrix(((0.7429, 0.0, 0.0, 0.0), (0.0, 0.7429, 0.0, 8.922), (0.0, 1.49e-08, 0.7429, -2.624), (0.0, 0.0, 0.0, 1.0)))
ob_tubo.location = (0.0, -11.2, 3.581)
ob_tubo.rotation_euler = (-1.571, -0.0, 0.0)
ob_tubo.lock_rotations_4d = False
ob_tubo.empty_display_type = 'ARROWS'
ob_tubo.lineart.crease_threshold = 0.0
ob_smokeemitter.parent = ob_tubo
ob_smokeemitter.matrix_parent_inverse = Matrix(((1.0, 0.0, 0.0, 0.0), (0.0, 8.941e-08, -1.0, 3.312), (0.0, 1.0, 7.55e-08, 10.09), (0.0, 0.0, 0.0, 1.0)))
ob_smokeemitter.location = (0.0, -7.167, 3.312)
ob_smokeemitter.scale = (0.9169, 0.9169, 0.9169)
ob_smokeemitter.lock_rotations_4d = False
ob_smokeemitter.empty_display_type = 'ARROWS'
ob_smokeemitter.empty_image_offset = (0.0, 0.0)
ob_smokeemitter.color = (1.0, 1.0, 1.0, 0.2808)
ob_smokeemitter.lineart.crease_threshold = 0.0
ob_base_mira.parent = ob_tubo
ob_base_mira.matrix_parent_inverse = Matrix(((1.0, 0.0, 0.0, 0.0), (0.0, 8.941e-08, -1.0, 3.312), (0.0, 1.0, 7.55e-08, 10.09), (0.0, 0.0, 0.0, 1.0)))
ob_base_mira.location = (0.0, -6.544, 3.312)
ob_base_mira.lock_rotations_4d = False
ob_base_mira.empty_display_type = 'ARROWS'
ob_base_mira.empty_image_offset = (0.0, 0.0)
ob_base_mira.lineart.crease_threshold = 0.0
ob_mira.parent = ob_tubo
ob_mira.matrix_parent_inverse = Matrix(((1.0, 0.0, 0.0, 0.0), (0.0, 8.941e-08, -1.0, 3.312), (0.0, 1.0, 7.55e-08, 10.09), (0.0, 0.0, 0.0, 1.0)))
ob_mira.location = (0.0, -3.403, 3.312)
ob_mira.lock_rotations_4d = False
ob_mira.empty_display_type = 'ARROWS'
ob_mira.empty_image_offset = (0.0, 0.0)
ob_mira.lineart.crease_threshold = 0.0
ob_esteira_esq.parent = ob_base
ob_esteira_esq.matrix_parent_inverse = Matrix(((1.0, 0.0, 0.0, 0.0), (0.0, 1.0, 0.0, 11.93), (0.0, 0.0, 1.0, -1.93), (0.0, 0.0, 0.0, 1.0)))
ob_esteira_esq.location = (-2.072, -11.93, 1.303)
ob_esteira_esq.lock_rotations_4d = False
ob_esteira_esq.empty_display_type = 'ARROWS'
ob_esteira_esq.lineart.crease_threshold = 0.0
ob_esteira_dir.parent = ob_base
ob_esteira_dir.matrix_parent_inverse = Matrix(((1.0, 0.0, 0.0, 0.0), (0.0, 1.0, 0.0, 11.93), (0.0, 0.0, 1.0, -1.93), (0.0, 0.0, 0.0, 1.0)))
ob_esteira_dir.location = (2.039, -11.93, 1.303)
ob_esteira_dir.lock_rotations_4d = False
ob_esteira_dir.empty_display_type = 'ARROWS'
ob_esteira_dir.lineart.crease_threshold = 0.0
ob_camera.parent = ob_base
ob_camera.matrix_parent_inverse = Matrix(((1.0, 0.0, 0.0, 0.0), (0.0, 1.0, 0.0, 11.93), (0.0, 0.0, 1.0, -1.721), (0.0, 0.0, 0.0, 1.0)))
ob_camera.location = (0.004424, -17.78, 4.887)
ob_camera.rotation_euler = (1.425, -0.0, 0.0)
ob_camera.lock_rotations_4d = False
ob_camera.empty_display_type = 'ARROWS'
ob_camera.color = (0.0, 0.0, 0.0, 0.0)
ob_camera.display_type = 'WIRE'
ob_camera.lineart.crease_threshold = 0.0
ob_land.location = (0.0, 0.0, 0.0)
ob_land.scale = (11.67, 11.67, 11.67)
ob_land.lock_rotations_4d = False
ob_land.empty_display_type = 'ARROWS'
ob_land.lineart.crease_threshold = 0.0
ob_cannonball.location = (0.0, -5.142, 3.312)
ob_cannonball.scale = (0.2741, 0.2741, 0.2741)
ob_cannonball.lock_rotations_4d = False
ob_cannonball.empty_display_type = 'ARROWS'
ob_cannonball.lineart.crease_threshold = 0.0
ob_smoke.location = (-0.02376, -0.06563, 0.1393)
ob_smoke.scale = (0.9169, 0.9169, 0.9169)
ob_smoke.color = (1.0, 1.0, 1.0, 0.2808)
ob_smoke.lineart.crease_threshold = 0.0
cam_camera.dof.focus_object = ob_base

# ---- collection membership
col_collection_1.objects.link(ob_sun)
col_collection_1.objects.link(ob_server)
col_collection_1.objects.link(ob_galpao02_001)
col_collection_1.objects.link(ob_ponte)
col_collection_1.objects.link(ob_agua)
col_collection_1.objects.link(ob_galpao02)
col_collection_1.objects.link(ob_tower)
col_collection_1.objects.link(ob_tower_sensor)
col_collection_1.objects.link(ob_sphere)
col_collection_1.objects.link(ob_cylinder)
col_collection_1.objects.link(ob_npc)
col_collection_1.objects.link(ob_esteira_dir_001)
col_collection_1.objects.link(ob_esteira_esq_001)
col_collection_1.objects.link(ob_torre_001)
col_collection_1.objects.link(ob_tubo_001)
col_collection_1.objects.link(ob_mira_001)
col_collection_1.objects.link(ob_galpao01)
col_collection_1.objects.link(ob_base)
col_collection_1.objects.link(ob_torre)
col_collection_1.objects.link(ob_tubo)
col_collection_1.objects.link(ob_smokeemitter)
col_collection_1.objects.link(ob_base_mira)
col_collection_1.objects.link(ob_mira)
col_collection_1.objects.link(ob_esteira_esq)
col_collection_1.objects.link(ob_esteira_dir)
col_collection_1.objects.link(ob_camera)
col_collection_1.objects.link(ob_land)
col_collection_2.objects.link(ob_cannonball)
col_collection_3.objects.link(ob_smoke)

# ---- scene / render settings (as saved in the file)
scene.camera = ob_camera
scene.frame_start = 1; scene.frame_end = 250; scene.frame_set(99)
scene.render.engine = 'BLENDER_EEVEE_NEXT'
scene.render.image_settings.file_format = 'JPEG'
scene.render.image_settings.color_mode = 'RGB'
scene.render.image_settings.compression = 90
scene.render.resolution_x = 800
scene.render.resolution_y = 600
scene.render.pixel_aspect_x = 100.0
scene.render.pixel_aspect_y = 100.0
scene.render.fps = 60
scene.render.dither_intensity = 0.0
scene.render.use_compositing = False
scene.render.use_sequencer = False
scene.render.bake_margin = 2
scene.render.bake_bias = 0.0
scene.render.use_stamp_time = False
scene.render.use_stamp_date = False
scene.render.use_stamp_frame = False
scene.render.use_stamp_camera = False
scene.render.use_stamp_scene = False
scene.render.use_stamp_filename = False
scene.render.use_stamp_render_time = False
scene.render.stamp_font_size = 0
scene.cycles.use_denoising = False
scene.cycles.samples = 10
scene.cycles.sampling_pattern = 'TABULATED_SOBOL'
scene.cycles.light_sampling_threshold = 0.0
scene.cycles.use_adaptive_sampling = False
scene.cycles.use_light_tree = False
scene.cycles.blur_glossy = 0.0
scene.cycles.volume_bounces = 1
scene.cycles.pixel_filter_type = 'GAUSSIAN'
scene.cycles.sample_clamp_indirect = 0.0
scene.view_settings.view_transform = 'Raw'
bpy.context.view_layer.update()

